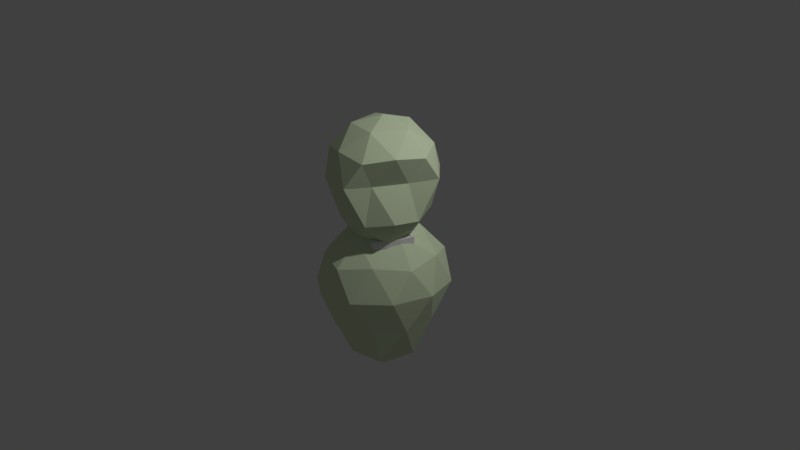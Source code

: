 # Source: SoulConcept.blend  (saved by Blender 2.79.0; exported with 4.5.12 LTS)
import bpy
from mathutils import Matrix  # noqa: F401  (used for matrix-valued properties, if any)

bpy.ops.wm.read_factory_settings(use_empty=True)
scene = bpy.context.scene
scene.name = 'Scene'

# ---- collections
col_collection_1 = bpy.data.collections.new('Collection 1'); scene.collection.children.link(col_collection_1)
col_collection_2 = bpy.data.collections.new('Collection 2'); scene.collection.children.link(col_collection_2)
col_collection_2.hide_render = True
col_collection_2.hide_viewport = True

# ---- materials (node trees are filled in below, after node groups)
mat_material_003 = bpy.data.materials.new('Material.003')
mat_material_003.alpha_threshold = 0.0
mat_material_003.use_transparent_shadow = False
mat_material_003.diffuse_color = (0.6913, 0.8, 0.5462, 1.0)
mat_material_003.roughness = 0.5
mat_material_001 = bpy.data.materials.new('Material.001')
mat_material_001.alpha_threshold = 0.0
mat_material_001.use_transparent_shadow = False
mat_material_001.roughness = 0.5
mat_material_001.line_color = (0.0, 0.0, 0.0, 1.0)

# ---- material node trees

# ---- world
world_world = bpy.data.worlds.new('World'); scene.world = world_world
world_world.color = (0.05088, 0.05088, 0.05088)
world_world.use_sun_shadow = False
world_world.sun_shadow_jitter_overblur = 0.0
world_world.cycles.sampling_method = 'MANUAL'

# ---- cameras
cam_camera = bpy.data.cameras.new('Camera')
cam_camera.clip_end = 100.0
cam_camera.lens = 35.0
cam_camera.sensor_width = 32.0
cam_camera.sensor_height = 18.0
cam_camera.ortho_scale = 7.314
cam_camera.dof.focus_distance = 0.0
cam_camera.dof.aperture_fstop = 128.0

# ---- lights
light_lamp = bpy.data.lights.new('Lamp', 'POINT')
light_lamp.transmission_factor = 0.0
light_lamp.cutoff_distance = 30.0
light_lamp.energy = 523.0
light_lamp.shadow_buffer_clip_start = 1.001
light_lamp.shadow_soft_size = 0.1
light_lamp.shadow_maximum_resolution = 0.006
light_lamp.use_absolute_resolution = True

# ---- meshes
me_icosphere = bpy.data.meshes.new('Icosphere')
me_icosphere.from_pydata([(-0.002533, 0.09955, 0.2145), (0.4151, -0.3319, 0.71), (-0.2838, -0.431, 0.71), (-0.594, 0.2032, 0.71), (-0.08677, 0.6941, 0.71), (0.5369, 0.3634, 0.71), (0.09086, -0.5291, 1.493), (-0.5829, -0.1719, 1.493), (-0.4513, 0.5793, 1.493), (0.3038, 0.6863, 1.493), (0.6388, 0.001235, 1.493), (-0.0001493, 0.1132, 1.894), (-0.1679, -0.2123, 0.3148), (0.2429, -0.1541, 0.3148), (0.07759, -0.4659, 0.6573), (0.56, 0.00102, 0.6573), (0.3145, 0.2546, 0.3148), (-0.3502, 0.1605, 0.3148), (-0.5156, -0.1514, 0.6573), (-0.05205, 0.449, 0.3148), (-0.3997, 0.5099, 0.6573), (0.265, 0.6041, 0.6573), (0.4567, -0.08193, 1.169), (0.718, 0.2149, 1.169), (-0.1253, -0.6013, 1.169), (0.1346, -0.3937, 1.169), (-0.7183, 0.01141, 1.169), (-0.5213, -0.3913, 1.169), (-0.3188, 0.7647, 1.169), (-0.6409, 0.4529, 1.169), (0.521, 0.6176, 1.169), (0.125, 0.8276, 1.169), (0.4289, -0.3302, 1.55), (-0.2892, -0.4319, 1.55), (-0.6079, 0.2196, 1.55), (-0.08671, 0.724, 1.55), (0.5541, 0.3843, 1.55), (0.05334, -0.2644, 1.786), (0.3754, 0.04737, 1.786), (-0.3427, -0.05438, 1.786), (-0.2653, 0.3871, 1.786), (0.1785, 0.45, 1.786), (0.005053, 0.1036, -1.663), (0.637, 0.2321, -0.8363), (0.1581, -0.4166, -0.8363), (-0.5323, -0.3464, -0.8363), (-0.4801, 0.3456, -0.8363), (0.2426, 0.7031, -0.8363), (0.5511, -0.1632, 0.03744), (-0.2744, -0.5715, 0.03744), (-0.7249, -0.03349, 0.03744), (-0.1779, 0.7074, 0.03744), (0.6107, 0.6273, 0.03744), (-0.003109, 0.1133, 0.5322), (0.1002, -0.2197, -1.417), (0.3978, 0.1834, -1.417), (0.4665, -0.1266, -0.8979), (0.5161, 0.5315, -0.8979), (0.1527, 0.4762, -1.417), (-0.3289, -0.1761, -1.417), (-0.2208, -0.4667, -0.8979), (-0.2965, 0.254, -1.417), (-0.596, -0.01867, -0.8979), (-0.1405, 0.5982, -0.8979), (0.782, 0.5017, -0.3629), (0.5171, 0.8179, -0.3629), (0.4254, -0.3984, -0.3629), (0.7469, 0.03709, -0.3629), (-0.5234, -0.5913, -0.3629), (-0.05982, -0.6384, -0.3629), (-0.7531, 0.1895, -0.3629), (-0.7882, -0.2751, -0.3629), (0.0536, 0.8651, -0.3629), (-0.4316, 0.625, -0.3629), (0.6834, 0.2529, 0.1077), (0.1632, -0.4517, 0.1077), (-0.5869, -0.3755, 0.1077), (-0.5302, 0.3762, 0.1077), (0.2549, 0.7646, 0.1077), (0.3226, -0.04919, 0.3985), (0.3577, 0.4154, 0.3985), (-0.1626, -0.2892, 0.3985), (-0.4274, 0.02702, 0.3985), (-0.1059, 0.4625, 0.3985)], [], [(0, 13, 12), (1, 13, 15), (0, 12, 17), (0, 17, 19), (0, 19, 16), (1, 15, 22), (2, 14, 24), (3, 18, 26), (4, 20, 28), (5, 21, 30), (1, 22, 25), (2, 24, 27), (3, 26, 29), (4, 28, 31), (5, 30, 23), (6, 32, 37), (7, 33, 39), (8, 34, 40), (9, 35, 41), (10, 36, 38), (38, 41, 11), (38, 36, 41), (36, 9, 41), (41, 40, 11), (41, 35, 40), (35, 8, 40), (40, 39, 11), (40, 34, 39), (34, 7, 39), (39, 37, 11), (39, 33, 37), (33, 6, 37), (37, 38, 11), (37, 32, 38), (32, 10, 38), (23, 36, 10), (23, 30, 36), (30, 9, 36), (31, 35, 9), (31, 28, 35), (28, 8, 35), (29, 34, 8), (29, 26, 34), (26, 7, 34), (27, 33, 7), (27, 24, 33), (24, 6, 33), (25, 32, 6), (25, 22, 32), (22, 10, 32), (30, 31, 9), (30, 21, 31), (21, 4, 31), (28, 29, 8), (28, 20, 29), (20, 3, 29), (26, 27, 7), (26, 18, 27), (18, 2, 27), (24, 25, 6), (24, 14, 25), (14, 1, 25), (22, 23, 10), (22, 15, 23), (15, 5, 23), (16, 21, 5), (16, 19, 21), (19, 4, 21), (19, 20, 4), (19, 17, 20), (17, 3, 20), (17, 18, 3), (17, 12, 18), (12, 2, 18), (15, 16, 5), (15, 13, 16), (13, 0, 16), (12, 14, 2), (12, 13, 14), (13, 1, 14), (42, 55, 54), (43, 55, 57), (42, 54, 59), (42, 59, 61), (42, 61, 58), (43, 57, 64), (44, 56, 66), (45, 60, 68), (46, 62, 70), (47, 63, 72), (43, 64, 67), (44, 66, 69), (45, 68, 71), (46, 70, 73), (47, 72, 65), (48, 74, 79), (49, 75, 81), (50, 76, 82), (51, 77, 83), (52, 78, 80), (80, 83, 53), (80, 78, 83), (78, 51, 83), (83, 82, 53), (83, 77, 82), (77, 50, 82), (82, 81, 53), (82, 76, 81), (76, 49, 81), (81, 79, 53), (81, 75, 79), (75, 48, 79), (79, 80, 53), (79, 74, 80), (74, 52, 80), (65, 78, 52), (65, 72, 78), (72, 51, 78), (73, 77, 51), (73, 70, 77), (70, 50, 77), (71, 76, 50), (71, 68, 76), (68, 49, 76), (69, 75, 49), (69, 66, 75), (66, 48, 75), (67, 74, 48), (67, 64, 74), (64, 52, 74), (72, 73, 51), (72, 63, 73), (63, 46, 73), (70, 71, 50), (70, 62, 71), (62, 45, 71), (68, 69, 49), (68, 60, 69), (60, 44, 69), (66, 67, 48), (66, 56, 67), (56, 43, 67), (64, 65, 52), (64, 57, 65), (57, 47, 65), (58, 63, 47), (58, 61, 63), (61, 46, 63), (61, 62, 46), (61, 59, 62), (59, 45, 62), (59, 60, 45), (59, 54, 60), (54, 44, 60), (57, 58, 47), (57, 55, 58), (55, 42, 58), (54, 56, 44), (54, 55, 56), (55, 43, 56)])
me_icosphere.materials.append(mat_material_003)
me_icosphere.use_remesh_preserve_volume = False
me_icosphere.use_remesh_preserve_attributes = False
me_icosphere.use_mirror_vertex_groups = False
me_icosphere.update()
me_cylinder_003 = bpy.data.meshes.new('Cylinder.003')
me_cylinder_003.from_pydata([(-1.171, 0.1501, 0.02311), (-0.6799, 0.1501, 0.02311), (-1.171, 0.07506, -0.1069), (-0.6799, 0.07507, -0.1069), (-1.171, -0.07507, -0.1069), (-0.6799, -0.07507, -0.1069), (-1.171, -0.1501, 0.02311), (-0.6799, -0.1501, 0.02311), (-1.171, -0.07507, 0.1531), (-0.6799, -0.07507, 0.1531), (-1.171, 0.07506, 0.1531), (-0.6799, 0.07506, 0.1531), (-1.824, 0.1501, 0.1401), (-1.333, 0.1501, 0.1401), (-1.824, 0.07506, 0.01003), (-1.333, 0.07507, 0.01003), (-1.824, -0.07507, 0.01003), (-1.333, -0.07507, 0.01003), (-1.824, -0.1501, 0.1401), (-1.333, -0.1501, 0.1401), (-1.824, -0.07507, 0.2701), (-1.333, -0.07507, 0.2701), (-1.824, 0.07506, 0.2701), (-1.333, 0.07506, 0.2701), (-2.448, 0.1501, 0.08158), (-1.956, 0.1501, 0.08158), (-2.448, 0.07506, -0.04844), (-1.956, 0.07507, -0.04844), (-2.448, -0.07507, -0.04844), (-1.956, -0.07507, -0.04844), (-2.448, -0.1501, 0.08158), (-1.956, -0.1501, 0.08158), (-2.448, -0.07507, 0.2116), (-1.956, -0.07507, 0.2116), (-2.448, 0.07506, 0.2116), (-1.956, 0.07506, 0.2116), (-1.077, 0.5249, 0.1792), (-1.077, 0.2108, 0.1792), (-1.165, 0.5249, 0.02532), (-1.165, 0.2108, 0.02532), (-1.343, 0.5249, 0.02532), (-1.343, 0.2108, 0.02532), (-1.432, 0.5249, 0.1792), (-1.432, 0.2108, 0.1792), (-1.343, 0.5249, 0.3332), (-1.343, 0.2108, 0.3332), (-1.165, 0.5249, 0.3332), (-1.165, 0.2108, 0.3332), (-1.077, 0.6904, 0.2249), (-1.165, 0.7403, 0.07929), (-1.343, 0.7403, 0.07929), (-1.432, 0.6904, 0.2249), (-1.343, 0.6406, 0.3705), (-1.165, 0.6406, 0.3705), (-1.077, 0.8137, 0.3804), (-1.165, 0.9442, 0.2988), (-1.343, 0.9442, 0.2988), (-1.432, 0.8137, 0.3804), (-1.343, 0.6833, 0.4621), (-1.165, 0.6833, 0.4621), (-1.09, 0.8875, 0.5691), (-1.172, 1.026, 0.5359), (-1.336, 1.026, 0.5359), (-1.418, 0.8875, 0.5691), (-1.336, 0.7494, 0.6022), (-1.172, 0.7494, 0.6022), (-1.1, 0.8868, 0.7334), (-1.177, 1.021, 0.7313), (-1.332, 1.021, 0.7313), (-1.409, 0.8868, 0.7334), (-1.332, 0.7527, 0.7355), (-1.177, 0.7527, 0.7355), (-1.121, 0.8326, 0.8815), (-1.188, 0.9383, 0.9277), (-1.321, 0.9383, 0.9277), (-1.388, 0.8326, 0.8815), (-1.321, 0.7269, 0.8353), (-1.188, 0.7269, 0.8353), (-1.142, 0.7357, 0.9989), (-1.198, 0.7962, 1.075), (-1.311, 0.7962, 1.075), (-1.367, 0.7357, 0.9989), (-1.311, 0.6752, 0.9225), (-1.198, 0.6752, 0.9225), (-1.158, 0.573, 1.047), (-1.206, 0.591, 1.128), (-1.302, 0.591, 1.128), (-1.351, 0.573, 1.047), (-1.302, 0.5551, 0.9654), (-1.206, 0.5551, 0.9654), (-1.176, 0.391, 1.054), (-1.215, 0.3908, 1.121), (-1.293, 0.3908, 1.121), (-1.333, 0.391, 1.054), (-1.293, 0.3912, 0.9859), (-1.215, 0.3912, 0.9859), (-1.212, 0.2864, 1.053), (-1.233, 0.2863, 1.09), (-1.275, 0.2863, 1.09), (-1.296, 0.2864, 1.053), (-1.275, 0.2865, 1.017), (-1.233, 0.2865, 1.017), (-1.432, -0.4691, 0.1792), (-1.432, -0.155, 0.1792), (-1.343, -0.4691, 0.02532), (-1.343, -0.155, 0.02532), (-1.165, -0.4691, 0.02532), (-1.165, -0.155, 0.02532), (-1.077, -0.4691, 0.1792), (-1.077, -0.155, 0.1792), (-1.165, -0.4691, 0.3332), (-1.165, -0.155, 0.3332), (-1.343, -0.4691, 0.3332), (-1.343, -0.155, 0.3332), (-1.432, -0.6346, 0.2249), (-1.343, -0.6845, 0.07929), (-1.165, -0.6845, 0.07929), (-1.077, -0.6346, 0.2249), (-1.165, -0.5847, 0.3705), (-1.343, -0.5847, 0.3705), (-1.432, -0.7579, 0.3804), (-1.343, -0.8884, 0.2988), (-1.165, -0.8884, 0.2988), (-1.077, -0.7579, 0.3804), (-1.165, -0.6274, 0.4621), (-1.343, -0.6274, 0.4621), (-1.418, -0.8317, 0.5691), (-1.336, -0.9698, 0.5359), (-1.172, -0.9698, 0.5359), (-1.09, -0.8317, 0.5691), (-1.172, -0.6936, 0.6022), (-1.336, -0.6936, 0.6022), (-1.409, -0.8309, 0.7334), (-1.332, -0.965, 0.7313), (-1.177, -0.965, 0.7313), (-1.1, -0.8309, 0.7334), (-1.177, -0.6969, 0.7355), (-1.332, -0.6969, 0.7355), (-1.388, -0.7767, 0.8815), (-1.321, -0.8825, 0.9277), (-1.188, -0.8825, 0.9277), (-1.121, -0.7767, 0.8815), (-1.188, -0.671, 0.8353), (-1.321, -0.671, 0.8353), (-1.367, -0.6798, 0.9989), (-1.311, -0.7403, 1.075), (-1.198, -0.7403, 1.075), (-1.142, -0.6798, 0.9989), (-1.198, -0.6194, 0.9225), (-1.311, -0.6194, 0.9225), (-1.351, -0.5172, 1.047), (-1.302, -0.5351, 1.128), (-1.206, -0.5351, 1.128), (-1.158, -0.5172, 1.047), (-1.206, -0.4993, 0.9654), (-1.302, -0.4993, 0.9654), (-1.333, -0.3352, 1.054), (-1.293, -0.335, 1.121), (-1.215, -0.335, 1.121), (-1.176, -0.3352, 1.054), (-1.215, -0.3354, 0.9859), (-1.293, -0.3354, 0.9859), (-1.296, -0.2306, 1.053), (-1.275, -0.2304, 1.09), (-1.233, -0.2304, 1.09), (-1.212, -0.2306, 1.053), (-1.233, -0.2307, 1.017), (-1.275, -0.2307, 1.017), (-0.6151, 0.4357, 0.1672), (-0.6151, 0.1678, 0.1672), (-0.6909, 0.4357, 0.03594), (-0.6909, 0.1678, 0.03594), (-0.8425, 0.4357, 0.03594), (-0.8425, 0.1678, 0.03594), (-0.9184, 0.4357, 0.1672), (-0.9184, 0.1678, 0.1672), (-0.8425, 0.4357, 0.2985), (-0.8426, 0.1678, 0.2985), (-0.6909, 0.4357, 0.2985), (-0.6909, 0.1678, 0.2985), (-0.6151, 0.5769, 0.2062), (-0.6909, 0.6194, 0.08197), (-0.8425, 0.6194, 0.08197), (-0.9184, 0.5769, 0.2062), (-0.8425, 0.5344, 0.3304), (-0.6909, 0.5344, 0.3304), (-0.6151, 0.6821, 0.3388), (-0.6909, 0.7934, 0.2692), (-0.8425, 0.7934, 0.2692), (-0.9184, 0.6821, 0.3388), (-0.8425, 0.5708, 0.4085), (-0.6909, 0.5708, 0.4085), (-0.6269, 0.745, 0.4997), (-0.6968, 0.8628, 0.4715), (-0.8367, 0.8628, 0.4715), (-0.9066, 0.745, 0.4997), (-0.8367, 0.6272, 0.528), (-0.6968, 0.6272, 0.528), (-0.6347, 0.7444, 0.6399), (-0.7007, 0.8587, 0.6382), (-0.8328, 0.8587, 0.6382), (-0.8988, 0.7444, 0.6399), (-0.8328, 0.63, 0.6417), (-0.7007, 0.63, 0.6417), (-0.6531, 0.6982, 0.7662), (-0.7099, 0.7883, 0.8056), (-0.8236, 0.7883, 0.8056), (-0.8804, 0.6982, 0.7662), (-0.8236, 0.608, 0.7268), (-0.7099, 0.608, 0.7268), (-0.6707, 0.6155, 0.8664), (-0.7187, 0.6671, 0.9316), (-0.8147, 0.6671, 0.9316), (-0.8627, 0.6155, 0.8664), (-0.8147, 0.5639, 0.8012), (-0.7187, 0.5639, 0.8012), (-0.6847, 0.4768, 0.9072), (-0.7257, 0.4921, 0.9766), (-0.8078, 0.4921, 0.9766), (-0.8488, 0.4768, 0.9072), (-0.8078, 0.4615, 0.8378), (-0.7257, 0.4615, 0.8378), (-0.7, 0.3215, 0.9131), (-0.7334, 0.3213, 0.9709), (-0.8001, 0.3213, 0.9709), (-0.8335, 0.3215, 0.9131), (-0.8001, 0.3217, 0.8553), (-0.7334, 0.3217, 0.8553), (-0.731, 0.2323, 0.9128), (-0.7489, 0.2322, 0.9437), (-0.7846, 0.2322, 0.9437), (-0.8025, 0.2323, 0.9128), (-0.7846, 0.2324, 0.8819), (-0.7489, 0.2324, 0.8819), (-0.9184, -0.4274, 0.1672), (-0.9184, -0.1596, 0.1672), (-0.8425, -0.4274, 0.03594), (-0.8426, -0.1596, 0.03594), (-0.6909, -0.4274, 0.03594), (-0.6909, -0.1596, 0.03594), (-0.6151, -0.4274, 0.1672), (-0.6151, -0.1596, 0.1672), (-0.6909, -0.4274, 0.2985), (-0.6909, -0.1596, 0.2985), (-0.8425, -0.4274, 0.2985), (-0.8425, -0.1596, 0.2985), (-0.9184, -0.5686, 0.2062), (-0.8425, -0.6112, 0.08197), (-0.6909, -0.6112, 0.08197), (-0.6151, -0.5686, 0.2062), (-0.6909, -0.5261, 0.3304), (-0.8425, -0.5261, 0.3304), (-0.9184, -0.6738, 0.3388), (-0.8425, -0.7851, 0.2692), (-0.6909, -0.7851, 0.2692), (-0.6151, -0.6738, 0.3388), (-0.6909, -0.5625, 0.4085), (-0.8425, -0.5625, 0.4085), (-0.9066, -0.7368, 0.4997), (-0.8367, -0.8546, 0.4715), (-0.6968, -0.8546, 0.4715), (-0.6269, -0.7368, 0.4997), (-0.6968, -0.6189, 0.528), (-0.8367, -0.6189, 0.528), (-0.8988, -0.7361, 0.6399), (-0.8328, -0.8504, 0.6382), (-0.7007, -0.8504, 0.6382), (-0.6347, -0.7361, 0.6399), (-0.7007, -0.6218, 0.6417), (-0.8328, -0.6218, 0.6417), (-0.8804, -0.6899, 0.7662), (-0.8236, -0.7801, 0.8056), (-0.7099, -0.7801, 0.8056), (-0.6531, -0.6899, 0.7662), (-0.7099, -0.5997, 0.7268), (-0.8236, -0.5997, 0.7268), (-0.8627, -0.6072, 0.8664), (-0.8147, -0.6588, 0.9316), (-0.7187, -0.6588, 0.9316), (-0.6707, -0.6072, 0.8664), (-0.7187, -0.5556, 0.8012), (-0.8147, -0.5556, 0.8012), (-0.8488, -0.4685, 0.9072), (-0.8078, -0.4838, 0.9766), (-0.7257, -0.4838, 0.9766), (-0.6847, -0.4685, 0.9072), (-0.7257, -0.4532, 0.8378), (-0.8078, -0.4532, 0.8378), (-0.8335, -0.3132, 0.9131), (-0.8001, -0.3131, 0.9709), (-0.7334, -0.3131, 0.9709), (-0.7, -0.3132, 0.9131), (-0.7334, -0.3134, 0.8553), (-0.8001, -0.3134, 0.8553), (-0.8025, -0.224, 0.9128), (-0.7846, -0.2239, 0.9437), (-0.7489, -0.2239, 0.9437), (-0.731, -0.224, 0.9128), (-0.7489, -0.2241, 0.8819), (-0.7846, -0.2241, 0.8819), (-1.626, 0.4357, 0.1514), (-1.626, 0.1678, 0.1514), (-1.702, 0.4357, 0.02009), (-1.702, 0.1678, 0.02009), (-1.853, 0.4357, 0.02009), (-1.853, 0.1678, 0.02009), (-1.929, 0.4357, 0.1514), (-1.929, 0.1678, 0.1514), (-1.853, 0.4357, 0.2827), (-1.853, 0.1678, 0.2827), (-1.702, 0.4357, 0.2827), (-1.702, 0.1678, 0.2827), (-1.626, 0.5769, 0.1903), (-1.702, 0.6194, 0.06612), (-1.853, 0.6194, 0.06612), (-1.929, 0.5769, 0.1903), (-1.853, 0.5344, 0.3145), (-1.702, 0.5344, 0.3145), (-1.626, 0.6821, 0.323), (-1.702, 0.7934, 0.2533), (-1.853, 0.7934, 0.2533), (-1.929, 0.6821, 0.323), (-1.853, 0.5708, 0.3927), (-1.702, 0.5708, 0.3927), (-1.638, 0.745, 0.4839), (-1.708, 0.8628, 0.4556), (-1.847, 0.8628, 0.4556), (-1.917, 0.745, 0.4839), (-1.847, 0.6272, 0.5121), (-1.708, 0.6272, 0.5121), (-1.646, 0.7444, 0.624), (-1.712, 0.8587, 0.6223), (-1.844, 0.8587, 0.6223), (-1.91, 0.7444, 0.624), (-1.844, 0.63, 0.6258), (-1.712, 0.63, 0.6258), (-1.664, 0.6982, 0.7504), (-1.721, 0.7883, 0.7898), (-1.834, 0.7883, 0.7898), (-1.891, 0.6982, 0.7504), (-1.834, 0.608, 0.711), (-1.721, 0.608, 0.711), (-1.682, 0.6155, 0.8505), (-1.73, 0.6671, 0.9157), (-1.826, 0.6671, 0.9157), (-1.874, 0.6155, 0.8505), (-1.826, 0.5639, 0.7853), (-1.73, 0.5639, 0.7853), (-1.695, 0.4768, 0.8913), (-1.737, 0.4921, 0.9607), (-1.819, 0.4921, 0.9607), (-1.86, 0.4768, 0.8913), (-1.819, 0.4615, 0.8219), (-1.737, 0.4615, 0.8219), (-1.711, 0.3215, 0.8972), (-1.744, 0.3213, 0.955), (-1.811, 0.3213, 0.955), (-1.844, 0.3215, 0.8972), (-1.811, 0.3217, 0.8395), (-1.744, 0.3217, 0.8395), (-1.742, 0.2323, 0.8969), (-1.76, 0.2322, 0.9279), (-1.795, 0.2322, 0.9279), (-1.813, 0.2323, 0.8969), (-1.795, 0.2324, 0.866), (-1.76, 0.2324, 0.866), (-1.929, -0.4274, 0.1514), (-1.929, -0.1596, 0.1514), (-1.853, -0.4274, 0.02009), (-1.853, -0.1596, 0.02009), (-1.702, -0.4274, 0.02009), (-1.702, -0.1596, 0.02009), (-1.626, -0.4274, 0.1514), (-1.626, -0.1596, 0.1514), (-1.702, -0.4274, 0.2827), (-1.702, -0.1596, 0.2827), (-1.853, -0.4274, 0.2827), (-1.853, -0.1596, 0.2827), (-1.929, -0.5686, 0.1903), (-1.853, -0.6112, 0.06612), (-1.702, -0.6112, 0.06612), (-1.626, -0.5686, 0.1903), (-1.702, -0.5261, 0.3145), (-1.853, -0.5261, 0.3145), (-1.929, -0.6738, 0.323), (-1.853, -0.7851, 0.2533), (-1.702, -0.7851, 0.2533), (-1.626, -0.6738, 0.323), (-1.702, -0.5625, 0.3927), (-1.853, -0.5625, 0.3927), (-1.917, -0.7368, 0.4839), (-1.847, -0.8546, 0.4556), (-1.708, -0.8546, 0.4556), (-1.638, -0.7368, 0.4839), (-1.708, -0.6189, 0.5121), (-1.847, -0.6189, 0.5121), (-1.91, -0.7361, 0.624), (-1.844, -0.8504, 0.6223), (-1.712, -0.8504, 0.6223), (-1.646, -0.7361, 0.624), (-1.712, -0.6218, 0.6258), (-1.844, -0.6218, 0.6258), (-1.891, -0.6899, 0.7504), (-1.834, -0.7801, 0.7898), (-1.721, -0.7801, 0.7898), (-1.664, -0.6899, 0.7504), (-1.721, -0.5997, 0.711), (-1.834, -0.5997, 0.711), (-1.874, -0.6072, 0.8505), (-1.826, -0.6588, 0.9157), (-1.73, -0.6588, 0.9157), (-1.682, -0.6072, 0.8505), (-1.73, -0.5556, 0.7853), (-1.826, -0.5556, 0.7853), (-1.86, -0.4685, 0.8913), (-1.819, -0.4838, 0.9607), (-1.737, -0.4838, 0.9607), (-1.695, -0.4685, 0.8913), (-1.737, -0.4532, 0.8219), (-1.819, -0.4532, 0.8219), (-1.844, -0.3132, 0.8972), (-1.811, -0.3131, 0.955), (-1.744, -0.3131, 0.955), (-1.711, -0.3132, 0.8972), (-1.744, -0.3134, 0.8395), (-1.811, -0.3134, 0.8395), (-1.813, -0.224, 0.8969), (-1.795, -0.2239, 0.9279), (-1.76, -0.2239, 0.9279), (-1.742, -0.224, 0.8969), (-1.76, -0.2241, 0.866), (-1.795, -0.2241, 0.866), (-2.097, 0.359, 0.12), (-2.097, 0.1453, 0.12), (-2.157, 0.359, 0.01523), (-2.157, 0.1453, 0.01523), (-2.278, 0.359, 0.01523), (-2.278, 0.1453, 0.01523), (-2.338, 0.359, 0.12), (-2.338, 0.1453, 0.12), (-2.278, 0.359, 0.2247), (-2.278, 0.1453, 0.2247), (-2.157, 0.359, 0.2247), (-2.157, 0.1453, 0.2247), (-2.097, 0.4716, 0.1511), (-2.157, 0.5056, 0.05195), (-2.278, 0.5056, 0.05195), (-2.338, 0.4716, 0.1511), (-2.278, 0.4377, 0.2501), (-2.157, 0.4377, 0.2501), (-2.097, 0.5555, 0.2569), (-2.157, 0.6443, 0.2013), (-2.278, 0.6443, 0.2013), (-2.338, 0.5555, 0.2569), (-2.278, 0.4668, 0.3125), (-2.157, 0.4668, 0.3125), (-2.106, 0.6058, 0.3852), (-2.162, 0.6998, 0.3627), (-2.273, 0.6998, 0.3627), (-2.329, 0.6058, 0.3852), (-2.273, 0.5118, 0.4078), (-2.162, 0.5118, 0.4078), (-2.112, 0.6053, 0.4971), (-2.165, 0.6965, 0.4957), (-2.27, 0.6965, 0.4957), (-2.323, 0.6053, 0.4971), (-2.27, 0.514, 0.4985), (-2.165, 0.514, 0.4985), (-2.127, 0.5684, 0.5979), (-2.172, 0.6403, 0.6293), (-2.263, 0.6403, 0.6293), (-2.308, 0.5684, 0.5979), (-2.263, 0.4964, 0.5664), (-2.172, 0.4964, 0.5664), (-2.141, 0.5024, 0.6778), (-2.179, 0.5436, 0.7298), (-2.256, 0.5436, 0.7298), (-2.294, 0.5024, 0.6778), (-2.256, 0.4613, 0.6257), (-2.179, 0.4613, 0.6257), (-2.152, 0.3918, 0.7103), (-2.185, 0.404, 0.7657), (-2.25, 0.404, 0.7657), (-2.283, 0.3918, 0.7103), (-2.25, 0.3796, 0.6549), (-2.185, 0.3796, 0.6549), (-2.164, 0.2679, 0.715), (-2.191, 0.2677, 0.7611), (-2.244, 0.2677, 0.7611), (-2.271, 0.2679, 0.715), (-2.244, 0.268, 0.6689), (-2.191, 0.268, 0.6689), (-2.189, 0.1967, 0.7148), (-2.203, 0.1966, 0.7395), (-2.232, 0.1966, 0.7395), (-2.246, 0.1967, 0.7148), (-2.232, 0.1968, 0.6901), (-2.203, 0.1968, 0.6901), (-2.338, -0.3507, 0.12), (-2.338, -0.137, 0.12), (-2.278, -0.3507, 0.01523), (-2.278, -0.137, 0.01523), (-2.157, -0.3507, 0.01523), (-2.157, -0.137, 0.01523), (-2.097, -0.3507, 0.12), (-2.097, -0.137, 0.12), (-2.157, -0.3507, 0.2247), (-2.157, -0.137, 0.2247), (-2.278, -0.3507, 0.2247), (-2.278, -0.137, 0.2247), (-2.338, -0.4634, 0.1511), (-2.278, -0.4973, 0.05195), (-2.157, -0.4973, 0.05195), (-2.097, -0.4634, 0.1511), (-2.157, -0.4294, 0.2501), (-2.278, -0.4294, 0.2501), (-2.338, -0.5473, 0.2569), (-2.278, -0.636, 0.2013), (-2.157, -0.636, 0.2013), (-2.097, -0.5473, 0.2569), (-2.157, -0.4585, 0.3125), (-2.278, -0.4585, 0.3125), (-2.329, -0.5975, 0.3852), (-2.273, -0.6915, 0.3627), (-2.162, -0.6915, 0.3627), (-2.106, -0.5975, 0.3852), (-2.162, -0.5035, 0.4078), (-2.273, -0.5035, 0.4078), (-2.323, -0.597, 0.4971), (-2.27, -0.6882, 0.4957), (-2.165, -0.6882, 0.4957), (-2.112, -0.597, 0.4971), (-2.165, -0.5058, 0.4985), (-2.27, -0.5058, 0.4985), (-2.308, -0.5601, 0.5979), (-2.263, -0.632, 0.6293), (-2.172, -0.632, 0.6293), (-2.127, -0.5601, 0.5979), (-2.172, -0.4881, 0.5664), (-2.263, -0.4881, 0.5664), (-2.294, -0.4942, 0.6778), (-2.256, -0.5353, 0.7298), (-2.179, -0.5353, 0.7298), (-2.141, -0.4942, 0.6778), (-2.179, -0.453, 0.6257), (-2.256, -0.453, 0.6257), (-2.283, -0.3835, 0.7103), (-2.25, -0.3957, 0.7657), (-2.185, -0.3957, 0.7657), (-2.152, -0.3835, 0.7103), (-2.185, -0.3713, 0.6549), (-2.25, -0.3713, 0.6549), (-2.271, -0.2596, 0.715), (-2.244, -0.2595, 0.7611), (-2.191, -0.2595, 0.7611), (-2.164, -0.2596, 0.715), (-2.191, -0.2598, 0.6689), (-2.244, -0.2598, 0.6689), (-2.246, -0.1884, 0.7148), (-2.232, -0.1883, 0.7395), (-2.203, -0.1883, 0.7395), (-2.189, -0.1884, 0.7148), (-2.203, -0.1885, 0.6901), (-2.232, -0.1885, 0.6901)], [], [(0, 1, 3, 2), (2, 3, 5, 4), (4, 5, 7, 6), (6, 7, 9, 8), (3, 1, 11, 9, 7, 5), (8, 9, 11, 10), (10, 11, 1, 0), (0, 2, 4, 6, 8, 10), (12, 13, 15, 14), (14, 15, 17, 16), (16, 17, 19, 18), (18, 19, 21, 20), (15, 13, 23, 21, 19, 17), (20, 21, 23, 22), (22, 23, 13, 12), (12, 14, 16, 18, 20, 22), (24, 25, 27, 26), (26, 27, 29, 28), (28, 29, 31, 30), (30, 31, 33, 32), (27, 25, 35, 33, 31, 29), (32, 33, 35, 34), (34, 35, 25, 24), (24, 26, 28, 30, 32, 34), (36, 37, 39, 38), (38, 39, 41, 40), (40, 41, 43, 42), (42, 43, 45, 44), (39, 37, 47, 45, 43, 41), (44, 45, 47, 46), (46, 47, 37, 36), (42, 44, 52, 51), (53, 48, 54, 59), (38, 40, 50, 49), (44, 46, 53, 52), (36, 38, 49, 48), (40, 42, 51, 50), (46, 36, 48, 53), (58, 59, 65, 64), (51, 52, 58, 57), (49, 50, 56, 55), (52, 53, 59, 58), (50, 51, 57, 56), (48, 49, 55, 54), (65, 60, 66, 71), (56, 57, 63, 62), (54, 55, 61, 60), (59, 54, 60, 65), (57, 58, 64, 63), (55, 56, 62, 61), (70, 71, 77, 76), (63, 64, 70, 69), (61, 62, 68, 67), (64, 65, 71, 70), (62, 63, 69, 68), (60, 61, 67, 66), (75, 76, 82, 81), (68, 69, 75, 74), (66, 67, 73, 72), (71, 66, 72, 77), (69, 70, 76, 75), (67, 68, 74, 73), (80, 81, 87, 86), (73, 74, 80, 79), (76, 77, 83, 82), (74, 75, 81, 80), (72, 73, 79, 78), (77, 72, 78, 83), (85, 86, 92, 91), (78, 79, 85, 84), (83, 78, 84, 89), (81, 82, 88, 87), (79, 80, 86, 85), (82, 83, 89, 88), (90, 91, 97, 96), (88, 89, 95, 94), (86, 87, 93, 92), (84, 85, 91, 90), (89, 84, 90, 95), (87, 88, 94, 93), (96, 97, 98, 99, 100, 101), (95, 90, 96, 101), (93, 94, 100, 99), (91, 92, 98, 97), (94, 95, 101, 100), (92, 93, 99, 98), (102, 103, 105, 104), (104, 105, 107, 106), (106, 107, 109, 108), (108, 109, 111, 110), (105, 103, 113, 111, 109, 107), (110, 111, 113, 112), (112, 113, 103, 102), (108, 110, 118, 117), (119, 114, 120, 125), (104, 106, 116, 115), (110, 112, 119, 118), (102, 104, 115, 114), (106, 108, 117, 116), (112, 102, 114, 119), (124, 125, 131, 130), (117, 118, 124, 123), (115, 116, 122, 121), (118, 119, 125, 124), (116, 117, 123, 122), (114, 115, 121, 120), (131, 126, 132, 137), (122, 123, 129, 128), (120, 121, 127, 126), (125, 120, 126, 131), (123, 124, 130, 129), (121, 122, 128, 127), (136, 137, 143, 142), (129, 130, 136, 135), (127, 128, 134, 133), (130, 131, 137, 136), (128, 129, 135, 134), (126, 127, 133, 132), (141, 142, 148, 147), (134, 135, 141, 140), (132, 133, 139, 138), (137, 132, 138, 143), (135, 136, 142, 141), (133, 134, 140, 139), (146, 147, 153, 152), (139, 140, 146, 145), (142, 143, 149, 148), (140, 141, 147, 146), (138, 139, 145, 144), (143, 138, 144, 149), (151, 152, 158, 157), (144, 145, 151, 150), (149, 144, 150, 155), (147, 148, 154, 153), (145, 146, 152, 151), (148, 149, 155, 154), (156, 157, 163, 162), (154, 155, 161, 160), (152, 153, 159, 158), (150, 151, 157, 156), (155, 150, 156, 161), (153, 154, 160, 159), (162, 163, 164, 165, 166, 167), (161, 156, 162, 167), (159, 160, 166, 165), (157, 158, 164, 163), (160, 161, 167, 166), (158, 159, 165, 164), (168, 169, 171, 170), (170, 171, 173, 172), (172, 173, 175, 174), (174, 175, 177, 176), (171, 169, 179, 177, 175, 173), (176, 177, 179, 178), (178, 179, 169, 168), (174, 176, 184, 183), (185, 180, 186, 191), (170, 172, 182, 181), (176, 178, 185, 184), (168, 170, 181, 180), (172, 174, 183, 182), (178, 168, 180, 185), (190, 191, 197, 196), (183, 184, 190, 189), (181, 182, 188, 187), (184, 185, 191, 190), (182, 183, 189, 188), (180, 181, 187, 186), (197, 192, 198, 203), (188, 189, 195, 194), (186, 187, 193, 192), (191, 186, 192, 197), (189, 190, 196, 195), (187, 188, 194, 193), (202, 203, 209, 208), (195, 196, 202, 201), (193, 194, 200, 199), (196, 197, 203, 202), (194, 195, 201, 200), (192, 193, 199, 198), (207, 208, 214, 213), (200, 201, 207, 206), (198, 199, 205, 204), (203, 198, 204, 209), (201, 202, 208, 207), (199, 200, 206, 205), (212, 213, 219, 218), (205, 206, 212, 211), (208, 209, 215, 214), (206, 207, 213, 212), (204, 205, 211, 210), (209, 204, 210, 215), (217, 218, 224, 223), (210, 211, 217, 216), (215, 210, 216, 221), (213, 214, 220, 219), (211, 212, 218, 217), (214, 215, 221, 220), (222, 223, 229, 228), (220, 221, 227, 226), (218, 219, 225, 224), (216, 217, 223, 222), (221, 216, 222, 227), (219, 220, 226, 225), (228, 229, 230, 231, 232, 233), (227, 222, 228, 233), (225, 226, 232, 231), (223, 224, 230, 229), (226, 227, 233, 232), (224, 225, 231, 230), (234, 235, 237, 236), (236, 237, 239, 238), (238, 239, 241, 240), (240, 241, 243, 242), (237, 235, 245, 243, 241, 239), (242, 243, 245, 244), (244, 245, 235, 234), (240, 242, 250, 249), (251, 246, 252, 257), (236, 238, 248, 247), (242, 244, 251, 250), (234, 236, 247, 246), (238, 240, 249, 248), (244, 234, 246, 251), (256, 257, 263, 262), (249, 250, 256, 255), (247, 248, 254, 253), (250, 251, 257, 256), (248, 249, 255, 254), (246, 247, 253, 252), (263, 258, 264, 269), (254, 255, 261, 260), (252, 253, 259, 258), (257, 252, 258, 263), (255, 256, 262, 261), (253, 254, 260, 259), (268, 269, 275, 274), (261, 262, 268, 267), (259, 260, 266, 265), (262, 263, 269, 268), (260, 261, 267, 266), (258, 259, 265, 264), (273, 274, 280, 279), (266, 267, 273, 272), (264, 265, 271, 270), (269, 264, 270, 275), (267, 268, 274, 273), (265, 266, 272, 271), (278, 279, 285, 284), (271, 272, 278, 277), (274, 275, 281, 280), (272, 273, 279, 278), (270, 271, 277, 276), (275, 270, 276, 281), (283, 284, 290, 289), (276, 277, 283, 282), (281, 276, 282, 287), (279, 280, 286, 285), (277, 278, 284, 283), (280, 281, 287, 286), (288, 289, 295, 294), (286, 287, 293, 292), (284, 285, 291, 290), (282, 283, 289, 288), (287, 282, 288, 293), (285, 286, 292, 291), (294, 295, 296, 297, 298, 299), (293, 288, 294, 299), (291, 292, 298, 297), (289, 290, 296, 295), (292, 293, 299, 298), (290, 291, 297, 296), (300, 301, 303, 302), (302, 303, 305, 304), (304, 305, 307, 306), (306, 307, 309, 308), (303, 301, 311, 309, 307, 305), (308, 309, 311, 310), (310, 311, 301, 300), (306, 308, 316, 315), (317, 312, 318, 323), (302, 304, 314, 313), (308, 310, 317, 316), (300, 302, 313, 312), (304, 306, 315, 314), (310, 300, 312, 317), (322, 323, 329, 328), (315, 316, 322, 321), (313, 314, 320, 319), (316, 317, 323, 322), (314, 315, 321, 320), (312, 313, 319, 318), (329, 324, 330, 335), (320, 321, 327, 326), (318, 319, 325, 324), (323, 318, 324, 329), (321, 322, 328, 327), (319, 320, 326, 325), (334, 335, 341, 340), (327, 328, 334, 333), (325, 326, 332, 331), (328, 329, 335, 334), (326, 327, 333, 332), (324, 325, 331, 330), (339, 340, 346, 345), (332, 333, 339, 338), (330, 331, 337, 336), (335, 330, 336, 341), (333, 334, 340, 339), (331, 332, 338, 337), (344, 345, 351, 350), (337, 338, 344, 343), (340, 341, 347, 346), (338, 339, 345, 344), (336, 337, 343, 342), (341, 336, 342, 347), (349, 350, 356, 355), (342, 343, 349, 348), (347, 342, 348, 353), (345, 346, 352, 351), (343, 344, 350, 349), (346, 347, 353, 352), (354, 355, 361, 360), (352, 353, 359, 358), (350, 351, 357, 356), (348, 349, 355, 354), (353, 348, 354, 359), (351, 352, 358, 357), (360, 361, 362, 363, 364, 365), (359, 354, 360, 365), (357, 358, 364, 363), (355, 356, 362, 361), (358, 359, 365, 364), (356, 357, 363, 362), (366, 367, 369, 368), (368, 369, 371, 370), (370, 371, 373, 372), (372, 373, 375, 374), (369, 367, 377, 375, 373, 371), (374, 375, 377, 376), (376, 377, 367, 366), (372, 374, 382, 381), (383, 378, 384, 389), (368, 370, 380, 379), (374, 376, 383, 382), (366, 368, 379, 378), (370, 372, 381, 380), (376, 366, 378, 383), (388, 389, 395, 394), (381, 382, 388, 387), (379, 380, 386, 385), (382, 383, 389, 388), (380, 381, 387, 386), (378, 379, 385, 384), (395, 390, 396, 401), (386, 387, 393, 392), (384, 385, 391, 390), (389, 384, 390, 395), (387, 388, 394, 393), (385, 386, 392, 391), (400, 401, 407, 406), (393, 394, 400, 399), (391, 392, 398, 397), (394, 395, 401, 400), (392, 393, 399, 398), (390, 391, 397, 396), (405, 406, 412, 411), (398, 399, 405, 404), (396, 397, 403, 402), (401, 396, 402, 407), (399, 400, 406, 405), (397, 398, 404, 403), (410, 411, 417, 416), (403, 404, 410, 409), (406, 407, 413, 412), (404, 405, 411, 410), (402, 403, 409, 408), (407, 402, 408, 413), (415, 416, 422, 421), (408, 409, 415, 414), (413, 408, 414, 419), (411, 412, 418, 417), (409, 410, 416, 415), (412, 413, 419, 418), (420, 421, 427, 426), (418, 419, 425, 424), (416, 417, 423, 422), (414, 415, 421, 420), (419, 414, 420, 425), (417, 418, 424, 423), (426, 427, 428, 429, 430, 431), (425, 420, 426, 431), (423, 424, 430, 429), (421, 422, 428, 427), (424, 425, 431, 430), (422, 423, 429, 428), (432, 433, 435, 434), (434, 435, 437, 436), (436, 437, 439, 438), (438, 439, 441, 440), (435, 433, 443, 441, 439, 437), (440, 441, 443, 442), (442, 443, 433, 432), (438, 440, 448, 447), (449, 444, 450, 455), (434, 436, 446, 445), (440, 442, 449, 448), (432, 434, 445, 444), (436, 438, 447, 446), (442, 432, 444, 449), (454, 455, 461, 460), (447, 448, 454, 453), (445, 446, 452, 451), (448, 449, 455, 454), (446, 447, 453, 452), (444, 445, 451, 450), (461, 456, 462, 467), (452, 453, 459, 458), (450, 451, 457, 456), (455, 450, 456, 461), (453, 454, 460, 459), (451, 452, 458, 457), (466, 467, 473, 472), (459, 460, 466, 465), (457, 458, 464, 463), (460, 461, 467, 466), (458, 459, 465, 464), (456, 457, 463, 462), (471, 472, 478, 477), (464, 465, 471, 470), (462, 463, 469, 468), (467, 462, 468, 473), (465, 466, 472, 471), (463, 464, 470, 469), (476, 477, 483, 482), (469, 470, 476, 475), (472, 473, 479, 478), (470, 471, 477, 476), (468, 469, 475, 474), (473, 468, 474, 479), (481, 482, 488, 487), (474, 475, 481, 480), (479, 474, 480, 485), (477, 478, 484, 483), (475, 476, 482, 481), (478, 479, 485, 484), (486, 487, 493, 492), (484, 485, 491, 490), (482, 483, 489, 488), (480, 481, 487, 486), (485, 480, 486, 491), (483, 484, 490, 489), (492, 493, 494, 495, 496, 497), (491, 486, 492, 497), (489, 490, 496, 495), (487, 488, 494, 493), (490, 491, 497, 496), (488, 489, 495, 494), (498, 499, 501, 500), (500, 501, 503, 502), (502, 503, 505, 504), (504, 505, 507, 506), (501, 499, 509, 507, 505, 503), (506, 507, 509, 508), (508, 509, 499, 498), (504, 506, 514, 513), (515, 510, 516, 521), (500, 502, 512, 511), (506, 508, 515, 514), (498, 500, 511, 510), (502, 504, 513, 512), (508, 498, 510, 515), (520, 521, 527, 526), (513, 514, 520, 519), (511, 512, 518, 517), (514, 515, 521, 520), (512, 513, 519, 518), (510, 511, 517, 516), (527, 522, 528, 533), (518, 519, 525, 524), (516, 517, 523, 522), (521, 516, 522, 527), (519, 520, 526, 525), (517, 518, 524, 523), (532, 533, 539, 538), (525, 526, 532, 531), (523, 524, 530, 529), (526, 527, 533, 532), (524, 525, 531, 530), (522, 523, 529, 528), (537, 538, 544, 543), (530, 531, 537, 536), (528, 529, 535, 534), (533, 528, 534, 539), (531, 532, 538, 537), (529, 530, 536, 535), (542, 543, 549, 548), (535, 536, 542, 541), (538, 539, 545, 544), (536, 537, 543, 542), (534, 535, 541, 540), (539, 534, 540, 545), (547, 548, 554, 553), (540, 541, 547, 546), (545, 540, 546, 551), (543, 544, 550, 549), (541, 542, 548, 547), (544, 545, 551, 550), (552, 553, 559, 558), (550, 551, 557, 556), (548, 549, 555, 554), (546, 547, 553, 552), (551, 546, 552, 557), (549, 550, 556, 555), (558, 559, 560, 561, 562, 563), (557, 552, 558, 563), (555, 556, 562, 561), (553, 554, 560, 559), (556, 557, 563, 562), (554, 555, 561, 560)])
me_cylinder_003.materials.append(mat_material_001)
me_cylinder_003.use_remesh_preserve_volume = False
me_cylinder_003.use_remesh_preserve_attributes = False
me_cylinder_003.use_mirror_vertex_groups = False
me_cylinder_003.update()
me_cylinder_000 = bpy.data.meshes.new('Cylinder.000')
me_cylinder_000.from_pydata([(-0.2456, 0.1501, 1.997e-09), (0.2456, 0.1501, 1.997e-09), (-0.2456, 0.07506, -0.13), (0.2456, 0.07507, -0.13), (-0.2456, -0.07507, -0.13), (0.2456, -0.07507, -0.13), (-0.2456, -0.1501, -1.59e-08), (0.2456, -0.1501, -3.38e-08), (-0.2456, -0.07507, 0.13), (0.2456, -0.07507, 0.13), (-0.2456, 0.07506, 0.13), (0.2456, 0.07506, 0.13), (0.4215, -0.5676, -0.05896), (0.4215, -0.5677, 1.014), (0.4215, 0.568, 1.014), (0.4215, 0.5679, -0.05896), (1.715, -0.441, -0.03616), (1.673, -0.4611, 0.8415), (1.674, 0.4665, 0.8415), (1.717, 0.4268, -0.03617), (0.4208, -0.6368, 0.1262), (0.4205, -0.6359, 0.3184), (0.4204, -0.6359, 0.5728), (0.4216, -0.639, 0.8293), (0.4216, -0.3834, -0.1305), (0.4216, -0.1277, -0.1305), (0.4216, 0.128, -0.1305), (0.4216, 0.3837, -0.1305), (0.694, -0.6075, -0.2161), (0.9378, -0.5865, -0.2445), (1.195, -0.5584, -0.2146), (1.509, -0.5268, -0.1792), (0.4213, -0.3952, 1.058), (0.4213, -0.1316, 1.102), (0.4213, 0.132, 1.102), (0.4213, 0.3956, 1.058), (0.6858, -0.6601, 1.028), (0.9602, -0.6519, 1.05), (1.25, -0.6173, 1.013), (1.528, -0.5346, 0.9264), (0.4216, 0.6393, 0.8293), (0.4204, 0.6362, 0.5728), (0.4205, 0.6362, 0.3184), (0.4208, 0.6371, 0.1262), (0.6858, 0.6604, 1.028), (0.9602, 0.6509, 1.05), (1.25, 0.6109, 1.013), (1.528, 0.5224, 0.9265), (0.6938, 0.6075, -0.2159), (0.9337, 0.5887, -0.248), (1.195, 0.5525, -0.2147), (1.509, 0.5149, -0.1793), (1.757, -0.519, 0.09064), (1.756, -0.563, 0.2866), (1.756, -0.563, 0.5088), (1.757, -0.519, 0.7048), (1.764, -0.3037, -0.09816), (1.768, -0.1091, -0.1284), (1.768, 0.1016, -0.1282), (1.765, 0.2915, -0.0981), (1.764, -0.3037, 0.8941), (1.768, -0.1091, 0.9253), (1.768, 0.1016, 0.925), (1.765, 0.2915, 0.894), (1.759, 0.5045, 0.7048), (1.759, 0.5483, 0.5088), (1.759, 0.5483, 0.2866), (1.759, 0.5045, 0.09064), (1.505, -0.3254, -0.1922), (1.495, -0.1159, -0.223), (1.495, 0.1101, -0.2227), (1.506, 0.3152, -0.1921), (1.206, -0.3632, -0.2782), (1.19, -0.1253, -0.2986), (1.19, 0.1233, -0.2983), (1.206, 0.3581, -0.2781), (0.9332, -0.3777, -0.3054), (0.9245, -0.1272, -0.3128), (0.9237, 0.1275, -0.3134), (0.9298, 0.3787, -0.3083), (0.6774, -0.3893, -0.2746), (0.677, -0.1296, -0.2741), (0.677, 0.1298, -0.2741), (0.6773, 0.3894, -0.2744), (0.6858, 0.6604, 0.7644), (0.6858, 0.6604, 0.5003), (0.6858, 0.6604, 0.2362), (0.6801, 0.6528, -0.0796), (0.9603, 0.7282, 0.7899), (0.9603, 0.7281, 0.5293), (0.9603, 0.7281, 0.2688), (0.9453, 0.7139, -0.04028), (1.248, 0.6853, 0.768), (1.248, 0.6855, 0.5217), (1.248, 0.6854, 0.2753), (1.226, 0.671, -0.01933), (1.522, 0.6054, 0.7263), (1.511, 0.639, 0.5134), (1.511, 0.639, 0.2825), (1.512, 0.601, 0.01513), (0.6858, -0.396, 1.059), (0.6858, -0.1319, 1.134), (0.6858, 0.1322, 1.134), (0.6858, 0.3963, 1.059), (0.9565, -0.393, 1.054), (0.9502, -0.1319, 1.134), (0.9503, 0.1321, 1.134), (0.9566, 0.3924, 1.054), (1.243, -0.3764, 1.059), (1.226, -0.1299, 1.081), (1.226, 0.1278, 1.08), (1.243, 0.3711, 1.059), (1.525, -0.3302, 1.016), (1.514, -0.1176, 1.007), (1.514, 0.1117, 1.007), (1.525, 0.3199, 1.016), (0.6887, -0.6504, -0.01601), (0.6986, -0.6526, 0.2377), (0.6932, -0.6557, 0.4993), (0.6859, -0.6601, 0.7643), (0.974, -0.6909, -0.02608), (1.001, -0.6945, 0.2752), (0.9898, -0.7042, 0.5239), (0.9654, -0.7257, 0.7872), (1.244, -0.6558, -0.006208), (1.276, -0.6554, 0.2822), (1.266, -0.67, 0.5168), (1.248, -0.6935, 0.768), (1.512, -0.6155, 0.01513), (1.519, -0.6366, 0.2855), (1.51, -0.6536, 0.5134), (1.522, -0.6199, 0.7263), (1.821, -0.3229, 0.08119), (1.845, -0.3501, 0.2833), (1.845, -0.3501, 0.5126), (1.821, -0.3229, 0.7147), (1.849, -0.1164, 0.06005), (1.907, -0.1257, 0.2761), (1.907, -0.1257, 0.5208), (1.849, -0.1164, 0.7368), (1.849, 0.1091, 0.06023), (1.907, 0.1188, 0.2762), (1.907, 0.1189, 0.5208), (1.849, 0.1091, 0.7367), (1.823, 0.3106, 0.08123), (1.847, 0.3377, 0.2833), (1.847, 0.3377, 0.5126), (1.823, 0.3106, 0.7147), (0.42, -0.3931, 0.06852), (0.42, -0.1309, 0.06852), (0.42, 0.1312, 0.06852), (0.42, 0.3934, 0.06852), (0.4189, -0.3911, 0.2688), (0.4189, -0.1303, 0.2688), (0.4189, 0.1306, 0.2688), (0.4189, 0.3914, 0.2688), (0.4189, -0.3911, 0.5296), (0.4189, -0.1303, 0.5296), (0.4189, 0.1306, 0.5296), (0.4189, 0.3914, 0.5296), (0.4206, -0.3941, 0.7935), (-0.03816, -0.1273, 0.2718), (-0.03816, -0.3821, 0.2718), (0.4206, 0.3944, 0.7935), (0.956, -0.3933, 0.91), (0.9502, -0.1319, 0.914), (0.9502, 0.1321, 0.9139), (0.9561, 0.3927, 0.91), (1.241, -0.3774, 0.8861), (1.225, -0.1301, 0.9025), (1.225, 0.1281, 0.9023), (1.241, 0.3724, 0.886), (0.09785, -0.3845, 1.04), (0.09785, -0.1281, 1.082), (0.09785, 0.1283, 1.082), (0.09785, 0.3848, 1.04), (0.09843, -0.3821, 0.2718), (0.09843, -0.1273, 0.2718), (0.09843, 0.1276, 0.2718), (0.09843, 0.3824, 0.2718), (0.09843, -0.3821, 0.5266), (0.09843, -0.1273, 0.5266), (0.09843, 0.1276, 0.5266), (0.09843, 0.3824, 0.5266), (0.09785, -0.3844, 0.7838), (0.09785, -0.1281, 0.7838), (0.09785, 0.1283, 0.7838), (0.09785, 0.3847, 0.7838), (-0.03816, 0.1276, 0.2718), (-0.03816, 0.3824, 0.2718), (-0.03816, -0.3821, 0.5266), (-0.03816, -0.1273, 0.5266), (-0.03816, 0.1276, 0.5266), (-0.03816, 0.3824, 0.5266), (-0.182, -0.3821, 0.2718), (-0.182, -0.1273, 0.2718), (-0.182, 0.1276, 0.2718), (-0.182, 0.3824, 0.2718), (-0.182, -0.3821, 0.5266), (-0.182, -0.1273, 0.5266), (-0.182, 0.1276, 0.5266), (-0.182, 0.3824, 0.5266), (-0.03816, -0.3821, 0.7731), (-0.03816, -0.1273, 0.7731), (-0.03816, 0.1276, 0.7731), (-0.03816, 0.3824, 0.7731), (-0.182, -0.3821, 0.7731), (-0.182, -0.1273, 0.7731), (-0.182, 0.1276, 0.7731), (-0.182, 0.3824, 0.7731), (-0.03816, -0.3821, 1.021), (-0.03816, -0.1273, 1.063), (-0.03816, 0.1276, 1.063), (-0.03816, 0.3824, 1.021), (-0.182, -0.3821, 1.021), (-0.182, -0.1273, 1.063), (-0.182, 0.1276, 1.063), (-0.182, 0.3824, 1.021), (0.4214, -0.1318, 0.9512), (0.4214, 0.1321, 0.9512), (0.6858, -0.1319, 0.9518), (0.6858, 0.1322, 0.9518)], [], [(0, 1, 3, 2), (2, 3, 5, 4), (4, 5, 7, 6), (6, 7, 9, 8), (3, 1, 11, 9, 7, 5), (8, 9, 11, 10), (10, 11, 1, 0), (0, 2, 4, 6, 8, 10), (163, 35, 14, 40), (147, 64, 63), (131, 55, 17), (115, 63, 18), (99, 67, 19, 51), (83, 27, 15, 48), (59, 71, 51, 19), (71, 75, 50, 51), (75, 79, 49, 50), (79, 83, 48, 49), (16, 31, 68, 56), (56, 68, 69, 57), (57, 69, 70, 58), (58, 70, 71, 59), (31, 30, 72, 68), (68, 72, 73, 69), (69, 73, 74, 70), (70, 74, 75, 71), (30, 29, 76, 72), (72, 76, 77, 73), (73, 77, 78, 74), (74, 78, 79, 75), (29, 28, 80, 76), (76, 80, 81, 77), (77, 81, 82, 78), (78, 82, 83, 79), (28, 12, 24, 80), (80, 24, 25, 81), (81, 25, 26, 82), (82, 26, 27, 83), (43, 87, 48, 15), (87, 91, 49, 48), (91, 95, 50, 49), (95, 99, 51, 50), (14, 44, 84, 40), (40, 84, 85, 41), (41, 85, 86, 42), (42, 86, 87, 43), (44, 45, 88, 84), (84, 88, 89, 85), (85, 89, 90, 86), (86, 90, 91, 87), (45, 46, 92, 88), (88, 92, 93, 89), (89, 93, 94, 90), (90, 94, 95, 91), (46, 47, 96, 92), (92, 96, 97, 93), (93, 97, 98, 94), (94, 98, 99, 95), (47, 18, 96), (96, 64, 65, 97), (97, 65, 66, 98), (98, 66, 67, 99), (35, 103, 44, 14), (103, 107, 45, 44), (107, 111, 46, 45), (111, 115, 47, 46), (13, 36, 100, 32), (32, 100, 101, 33), (102, 34, 219, 221), (34, 102, 103, 35), (36, 37, 104, 100), (100, 104, 105, 101), (101, 105, 106, 102), (102, 106, 107, 103), (37, 38, 108, 104), (107, 106, 166, 167), (105, 109, 110, 106), (111, 107, 167, 171), (38, 39, 112, 108), (108, 112, 113, 109), (109, 113, 114, 110), (110, 114, 115, 111), (39, 17, 112), (112, 60, 61, 113), (113, 61, 62, 114), (114, 62, 63, 115), (23, 119, 36, 13), (119, 123, 37, 36), (123, 127, 38, 37), (127, 131, 39, 38), (12, 28, 116, 20), (20, 116, 117, 21), (21, 117, 118, 22), (22, 118, 119, 23), (28, 29, 120, 116), (116, 120, 121, 117), (117, 121, 122, 118), (118, 122, 123, 119), (29, 30, 124, 120), (120, 124, 125, 121), (121, 125, 126, 122), (122, 126, 127, 123), (30, 31, 128, 124), (124, 128, 129, 125), (125, 129, 130, 126), (126, 130, 131, 127), (31, 16, 52, 128), (128, 52, 53, 129), (129, 53, 54, 130), (130, 54, 55, 131), (55, 135, 60), (135, 139, 61, 60), (139, 143, 62, 61), (143, 147, 63, 62), (16, 56, 52), (52, 132, 133, 53), (53, 133, 134, 54), (54, 134, 135, 55), (56, 57, 136, 132), (132, 136, 137, 133), (133, 137, 138, 134), (134, 138, 139, 135), (57, 58, 140, 136), (136, 140, 141, 137), (137, 141, 142, 138), (138, 142, 143, 139), (58, 59, 144, 140), (140, 144, 145, 141), (141, 145, 146, 142), (142, 146, 147, 143), (59, 67, 144), (144, 67, 66, 145), (145, 66, 65, 146), (146, 65, 64, 147), (27, 151, 43, 15), (151, 155, 42, 43), (155, 159, 41, 42), (159, 163, 40, 41), (12, 20, 148, 24), (24, 148, 149, 25), (25, 149, 150, 26), (26, 150, 151, 27), (20, 21, 152, 148), (148, 152, 153, 149), (149, 153, 154, 150), (150, 154, 155, 151), (21, 22, 156, 152), (154, 158, 182, 178), (153, 157, 158, 154), (153, 152, 176, 177), (22, 23, 160, 156), (157, 153, 177, 181), (160, 32, 172, 184), (152, 156, 180, 176), (23, 13, 32, 160), (158, 157, 181, 182), (163, 159, 183, 187), (34, 35, 175, 174), (164, 168, 169, 165), (166, 170, 171, 167), (109, 105, 165, 169), (105, 104, 164, 165), (110, 111, 171, 170), (108, 109, 169, 168), (106, 110, 170, 166), (104, 108, 168, 164), (182, 183, 193, 192), (176, 180, 190, 162), (180, 184, 185, 181), (181, 185, 186, 182), (182, 186, 187, 183), (184, 172, 173, 185), (185, 173, 174, 186), (186, 174, 175, 187), (159, 155, 179, 183), (155, 154, 178, 179), (32, 33, 173, 172), (35, 163, 187, 175), (156, 160, 184, 180), (33, 34, 174, 173), (191, 199, 207, 203), (191, 161, 195, 199), (180, 181, 191, 190), (183, 179, 189, 193), (177, 176, 162, 161), (181, 177, 161, 191), (179, 178, 188, 189), (178, 182, 192, 188), (194, 198, 199, 195), (196, 200, 201, 197), (189, 188, 196, 197), (188, 192, 200, 196), (162, 190, 198, 194), (200, 192, 204, 208), (161, 162, 194, 195), (193, 189, 197, 201), (204, 212, 211, 203), (203, 207, 208, 204), (192, 193, 205, 204), (198, 190, 202, 206), (201, 200, 208, 209), (193, 201, 209, 205), (190, 191, 203, 202), (199, 198, 206, 207), (212, 213, 217, 216), (210, 211, 215, 214), (207, 206, 214, 215), (202, 203, 211, 210), (206, 202, 210, 214), (205, 209, 217, 213), (209, 208, 216, 217), (204, 205, 213, 212), (211, 212, 216, 215), (216, 208, 207, 215), (218, 220, 221, 219), (34, 33, 218, 219), (101, 102, 221, 220), (33, 101, 220, 218), (60, 17, 55), (52, 56, 132), (67, 59, 19), (63, 64, 18), (17, 39, 131), (96, 18, 64), (18, 47, 115), (112, 17, 60)])
me_cylinder_000.materials.append(mat_material_001)
me_cylinder_000.use_remesh_preserve_volume = False
me_cylinder_000.use_remesh_preserve_attributes = False
me_cylinder_000.use_mirror_vertex_groups = False
me_cylinder_000.update()
me_cylinder_002 = bpy.data.meshes.new('Cylinder.002')
me_cylinder_002.from_pydata([(-0.2456, 0.1501, 1.997e-09), (0.2456, 0.1501, 1.997e-09), (-0.2456, 0.07506, -0.13), (0.2456, 0.07507, -0.13), (-0.2456, -0.07507, -0.13), (0.2456, -0.07507, -0.13), (-0.2456, -0.1501, -1.59e-08), (0.2456, -0.1501, -3.38e-08), (-0.2456, -0.07507, 0.13), (0.2456, -0.07507, 0.13), (-0.2456, 0.07506, 0.13), (0.2456, 0.07506, 0.13), (-0.8693, 0.1501, 0.01949), (-0.3781, 0.1501, 0.01949), (-0.8693, 0.07506, -0.1105), (-0.3781, 0.07507, -0.1105), (-0.8693, -0.07507, -0.1105), (-0.3781, -0.07507, -0.1105), (-0.8693, -0.1501, 0.01949), (-0.3781, -0.1501, 0.01949), (-0.8693, -0.07507, 0.1495), (-0.3781, -0.07507, 0.1495), (-0.8693, 0.07506, 0.1495), (-0.3781, 0.07506, 0.1495), (-1.522, 0.1501, 0.1364), (-1.031, 0.1501, 0.1364), (-1.522, 0.07506, 0.006416), (-1.031, 0.07507, 0.006416), (-1.522, -0.07507, 0.006416), (-1.031, -0.07507, 0.006416), (-1.522, -0.1501, 0.1364), (-1.031, -0.1501, 0.1364), (-1.522, -0.07507, 0.2664), (-1.031, -0.07507, 0.2664), (-1.522, 0.07506, 0.2664), (-1.031, 0.07506, 0.2664), (-2.146, 0.1501, 0.07796), (-1.655, 0.1501, 0.07796), (-2.146, 0.07506, -0.05206), (-1.655, 0.07507, -0.05206), (-2.146, -0.07507, -0.05206), (-1.655, -0.07507, -0.05206), (-2.146, -0.1501, 0.07796), (-1.655, -0.1501, 0.07796), (-2.146, -0.07507, 0.208), (-1.655, -0.07507, 0.208), (-2.146, 0.07506, 0.208), (-1.655, 0.07506, 0.208), (-2.76, 0.1501, -7.451e-09), (-2.269, 0.1501, -7.451e-09), (-2.76, 0.07506, -0.13), (-2.269, 0.07507, -0.13), (-2.76, -0.07507, -0.13), (-2.269, -0.07507, -0.13), (-2.76, -0.1501, -2.235e-08), (-2.269, -0.1501, -3.725e-08), (-2.76, -0.07507, 0.13), (-2.269, -0.07507, 0.13), (-2.76, 0.07506, 0.13), (-2.269, 0.07506, 0.13)], [], [(0, 1, 3, 2), (2, 3, 5, 4), (4, 5, 7, 6), (6, 7, 9, 8), (3, 1, 11, 9, 7, 5), (8, 9, 11, 10), (10, 11, 1, 0), (0, 2, 4, 6, 8, 10), (12, 13, 15, 14), (14, 15, 17, 16), (16, 17, 19, 18), (18, 19, 21, 20), (15, 13, 23, 21, 19, 17), (20, 21, 23, 22), (22, 23, 13, 12), (12, 14, 16, 18, 20, 22), (24, 25, 27, 26), (26, 27, 29, 28), (28, 29, 31, 30), (30, 31, 33, 32), (27, 25, 35, 33, 31, 29), (32, 33, 35, 34), (34, 35, 25, 24), (24, 26, 28, 30, 32, 34), (36, 37, 39, 38), (38, 39, 41, 40), (40, 41, 43, 42), (42, 43, 45, 44), (39, 37, 47, 45, 43, 41), (44, 45, 47, 46), (46, 47, 37, 36), (36, 38, 40, 42, 44, 46), (48, 49, 51, 50), (50, 51, 53, 52), (52, 53, 55, 54), (54, 55, 57, 56), (51, 49, 59, 57, 55, 53), (56, 57, 59, 58), (58, 59, 49, 48), (48, 50, 52, 54, 56, 58)])
me_cylinder_002.use_remesh_preserve_volume = False
me_cylinder_002.use_remesh_preserve_attributes = False
me_cylinder_002.use_mirror_vertex_groups = False
me_cylinder_002.update()
me_cylinder_004 = bpy.data.meshes.new('Cylinder.004')
me_cylinder_004.from_pydata([(0.1501, 0.4419, 0.07031), (0.1501, 0.1767, 0.07031), (0.07507, 0.4419, -0.05971), (0.07507, 0.1767, -0.05971), (-0.07507, 0.4419, -0.05971), (-0.07507, 0.1767, -0.05971), (-0.1501, 0.4419, 0.07031), (-0.1501, 0.1767, 0.07031), (-0.07507, 0.4419, 0.2003), (-0.07507, 0.1767, 0.2003), (0.07507, 0.4419, 0.2003), (0.07507, 0.1767, 0.2003), (0.1501, 0.5818, 0.1089), (0.07507, 0.6239, -0.01412), (-0.07507, 0.6239, -0.01412), (-0.1501, 0.5818, 0.1089), (-0.07507, 0.5396, 0.2319), (0.07507, 0.5396, 0.2319), (0.1501, 0.6859, 0.2402), (0.07507, 0.7961, 0.1713), (-0.07507, 0.7961, 0.1713), (-0.1501, 0.6859, 0.2402), (-0.07507, 0.5757, 0.3092), (0.07507, 0.5757, 0.3092), (0.1385, 0.7483, 0.3996), (0.06926, 0.8649, 0.3716), (-0.06926, 0.8649, 0.3716), (-0.1385, 0.7483, 0.3996), (-0.06926, 0.6316, 0.4275), (0.06926, 0.6316, 0.4275), (0.1308, 0.7476, 0.5384), (0.06538, 0.8608, 0.5366), (-0.06538, 0.8608, 0.5366), (-0.1308, 0.7476, 0.5384), (-0.06538, 0.6344, 0.5401), (0.06538, 0.6344, 0.5401), (0.1125, 0.7018, 0.6635), (0.05627, 0.7911, 0.7025), (-0.05627, 0.7911, 0.7025), (-0.1125, 0.7018, 0.6635), (-0.05627, 0.6125, 0.6245), (0.05627, 0.6125, 0.6245), (0.09507, 0.62, 0.7627), (0.04753, 0.6711, 0.8272), (-0.04753, 0.6711, 0.8272), (-0.09507, 0.62, 0.7627), (-0.04753, 0.5689, 0.6981), (0.04753, 0.5689, 0.6981), (0.08127, 0.4826, 0.803), (0.04063, 0.4978, 0.8718), (-0.04063, 0.4978, 0.8718), (-0.08127, 0.4826, 0.803), (-0.04063, 0.4675, 0.7343), (0.04063, 0.4675, 0.7343), (0.06608, 0.3289, 0.8089), (0.03304, 0.3287, 0.8661), (-0.03304, 0.3287, 0.8661), (-0.06608, 0.3289, 0.8089), (-0.03304, 0.3291, 0.7517), (0.03304, 0.3291, 0.7517), (0.03537, 0.2405, 0.8086), (0.01768, 0.2404, 0.8392), (-0.01768, 0.2404, 0.8392), (-0.03537, 0.2405, 0.8086), (-0.01768, 0.2406, 0.778), (0.01768, 0.2406, 0.778), (-0.1501, -0.3976, 0.07031), (-0.1501, -0.1323, 0.07031), (-0.07507, -0.3976, -0.05971), (-0.07507, -0.1323, -0.05971), (0.07507, -0.3976, -0.05971), (0.07507, -0.1323, -0.05971), (0.1501, -0.3976, 0.07031), (0.1501, -0.1323, 0.07031), (0.07507, -0.3976, 0.2003), (0.07507, -0.1323, 0.2003), (-0.07507, -0.3976, 0.2003), (-0.07506, -0.1323, 0.2003), (-0.1501, -0.5374, 0.1089), (-0.07507, -0.5795, -0.01412), (0.07507, -0.5795, -0.01412), (0.1501, -0.5374, 0.1089), (0.07507, -0.4953, 0.2319), (-0.07507, -0.4953, 0.2319), (-0.1501, -0.6416, 0.2402), (-0.07507, -0.7518, 0.1713), (0.07507, -0.7518, 0.1713), (0.1501, -0.6416, 0.2402), (0.07507, -0.5314, 0.3092), (-0.07507, -0.5314, 0.3092), (-0.1385, -0.7039, 0.3996), (-0.06926, -0.8206, 0.3716), (0.06926, -0.8206, 0.3716), (0.1385, -0.7039, 0.3996), (0.06926, -0.5872, 0.4275), (-0.06926, -0.5872, 0.4275), (-0.1308, -0.7033, 0.5384), (-0.06538, -0.8165, 0.5366), (0.06538, -0.8165, 0.5366), (0.1308, -0.7033, 0.5384), (0.06538, -0.59, 0.5401), (-0.06538, -0.59, 0.5401), (-0.1125, -0.6575, 0.6635), (-0.05627, -0.7468, 0.7025), (0.05627, -0.7468, 0.7025), (0.1125, -0.6575, 0.6635), (0.05627, -0.5682, 0.6245), (-0.05627, -0.5682, 0.6245), (-0.09507, -0.5756, 0.7627), (-0.04753, -0.6267, 0.8272), (0.04753, -0.6267, 0.8272), (0.09507, -0.5756, 0.7627), (0.04753, -0.5246, 0.6981), (-0.04753, -0.5246, 0.6981), (-0.08127, -0.4383, 0.803), (-0.04063, -0.4534, 0.8718), (0.04063, -0.4534, 0.8718), (0.08127, -0.4383, 0.803), (0.04063, -0.4231, 0.7343), (-0.04063, -0.4231, 0.7343), (-0.06608, -0.2845, 0.8089), (-0.03304, -0.2843, 0.8661), (0.03304, -0.2843, 0.8661), (0.06608, -0.2845, 0.8089), (0.03304, -0.2847, 0.7517), (-0.03304, -0.2847, 0.7517), (-0.03537, -0.1961, 0.8086), (-0.01768, -0.196, 0.8392), (0.01768, -0.196, 0.8392), (0.03537, -0.1961, 0.8086), (0.01768, -0.1962, 0.778), (-0.01768, -0.1962, 0.778), (0.5399, 0.3666, 0.06017), (0.5399, 0.1404, 0.06017), (0.4758, 0.3666, -0.05073), (0.4758, 0.1404, -0.05073), (0.3478, 0.3666, -0.05073), (0.3478, 0.1404, -0.05073), (0.2838, 0.3666, 0.06017), (0.2838, 0.1404, 0.06017), (0.3478, 0.3666, 0.1711), (0.3478, 0.1404, 0.1711), (0.4758, 0.3666, 0.1711), (0.4758, 0.1404, 0.1711), (0.5399, 0.4859, 0.09307), (0.4758, 0.5218, -0.01185), (0.3478, 0.5218, -0.01185), (0.2838, 0.4859, 0.09307), (0.3478, 0.4499, 0.198), (0.4758, 0.4499, 0.198), (0.5399, 0.5747, 0.2051), (0.4758, 0.6687, 0.1463), (0.3478, 0.6687, 0.1463), (0.2838, 0.5747, 0.2051), (0.3478, 0.4807, 0.264), (0.4758, 0.4807, 0.264), (0.53, 0.6279, 0.341), (0.4709, 0.7274, 0.3171), (0.3527, 0.7274, 0.3171), (0.2937, 0.6279, 0.341), (0.3527, 0.5284, 0.3649), (0.4709, 0.5284, 0.3649), (0.5234, 0.6273, 0.4594), (0.4676, 0.7239, 0.4579), (0.3561, 0.7239, 0.4579), (0.3003, 0.6273, 0.4594), (0.3561, 0.5308, 0.4609), (0.4676, 0.5308, 0.4609), (0.5078, 0.5883, 0.5661), (0.4598, 0.6645, 0.5994), (0.3638, 0.6645, 0.5994), (0.3158, 0.5883, 0.5661), (0.3638, 0.5121, 0.5328), (0.4598, 0.5121, 0.5328), (0.4929, 0.5185, 0.6507), (0.4524, 0.562, 0.7058), (0.3713, 0.562, 0.7058), (0.3307, 0.5185, 0.6507), (0.3713, 0.4749, 0.5956), (0.4524, 0.4749, 0.5956), (0.4811, 0.4013, 0.6852), (0.4465, 0.4142, 0.7438), (0.3772, 0.4142, 0.7438), (0.3425, 0.4013, 0.6852), (0.3772, 0.3884, 0.6265), (0.4465, 0.3884, 0.6265), (0.4682, 0.2702, 0.6902), (0.44, 0.27, 0.739), (0.3836, 0.27, 0.739), (0.3555, 0.2702, 0.6902), (0.3836, 0.2703, 0.6413), (0.44, 0.2703, 0.6413), (0.442, 0.1948, 0.6899), (0.4269, 0.1947, 0.716), (0.3967, 0.1947, 0.716), (0.3817, 0.1948, 0.6899), (0.3967, 0.1949, 0.6638), (0.4269, 0.1949, 0.6638), (0.2838, -0.3624, 0.06017), (0.2838, -0.1362, 0.06017), (0.3478, -0.3624, -0.05073), (0.3478, -0.1362, -0.05073), (0.4758, -0.3624, -0.05073), (0.4758, -0.1362, -0.05073), (0.5399, -0.3624, 0.06017), (0.5399, -0.1362, 0.06017), (0.4758, -0.3624, 0.1711), (0.4758, -0.1362, 0.1711), (0.3478, -0.3624, 0.1711), (0.3478, -0.1362, 0.1711), (0.2838, -0.4817, 0.09307), (0.3478, -0.5176, -0.01185), (0.4758, -0.5176, -0.01185), (0.5399, -0.4817, 0.09307), (0.4758, -0.4458, 0.198), (0.3478, -0.4458, 0.198), (0.2838, -0.5705, 0.2051), (0.3478, -0.6645, 0.1463), (0.4758, -0.6645, 0.1463), (0.5399, -0.5705, 0.2051), (0.4758, -0.4765, 0.264), (0.3478, -0.4765, 0.264), (0.2937, -0.6237, 0.341), (0.3527, -0.7232, 0.3171), (0.4709, -0.7232, 0.3171), (0.53, -0.6237, 0.341), (0.4709, -0.5242, 0.3649), (0.3527, -0.5242, 0.3649), (0.3003, -0.6232, 0.4594), (0.3561, -0.7197, 0.4579), (0.4676, -0.7197, 0.4579), (0.5234, -0.6232, 0.4594), (0.4676, -0.5266, 0.4609), (0.3561, -0.5266, 0.4609), (0.3158, -0.5841, 0.5661), (0.3638, -0.6603, 0.5994), (0.4598, -0.6603, 0.5994), (0.5078, -0.5841, 0.5661), (0.4598, -0.5079, 0.5328), (0.3638, -0.5079, 0.5328), (0.3307, -0.5143, 0.6507), (0.3713, -0.5579, 0.7058), (0.4524, -0.5579, 0.7058), (0.4929, -0.5143, 0.6507), (0.4524, -0.4707, 0.5956), (0.3713, -0.4707, 0.5956), (0.3425, -0.3971, 0.6852), (0.3772, -0.41, 0.7438), (0.4465, -0.41, 0.7438), (0.4811, -0.3971, 0.6852), (0.4465, -0.3842, 0.6265), (0.3772, -0.3842, 0.6265), (0.3555, -0.266, 0.6902), (0.3836, -0.2658, 0.739), (0.44, -0.2658, 0.739), (0.4682, -0.266, 0.6902), (0.44, -0.2661, 0.6413), (0.3836, -0.2661, 0.6413), (0.3817, -0.1906, 0.6899), (0.3967, -0.1905, 0.716), (0.4269, -0.1905, 0.716), (0.442, -0.1906, 0.6899), (0.4269, -0.1907, 0.6638), (0.3967, -0.1907, 0.6638), (-0.3139, 0.3666, 0.04677), (-0.3139, 0.1404, 0.04677), (-0.3779, 0.3666, -0.06412), (-0.3779, 0.1404, -0.06412), (-0.506, 0.3666, -0.06412), (-0.506, 0.1404, -0.06412), (-0.57, 0.3666, 0.04677), (-0.57, 0.1404, 0.04677), (-0.506, 0.3666, 0.1577), (-0.506, 0.1404, 0.1577), (-0.3779, 0.3666, 0.1577), (-0.3779, 0.1404, 0.1577), (-0.3139, 0.4859, 0.07967), (-0.3779, 0.5218, -0.02524), (-0.506, 0.5218, -0.02524), (-0.57, 0.4859, 0.07967), (-0.506, 0.4499, 0.1846), (-0.3779, 0.4499, 0.1846), (-0.3139, 0.5747, 0.1917), (-0.3779, 0.6687, 0.1329), (-0.506, 0.6687, 0.1329), (-0.57, 0.5747, 0.1917), (-0.506, 0.4807, 0.2506), (-0.3779, 0.4807, 0.2506), (-0.3238, 0.6279, 0.3276), (-0.3829, 0.7274, 0.3037), (-0.501, 0.7274, 0.3037), (-0.5601, 0.6279, 0.3276), (-0.501, 0.5284, 0.3515), (-0.3829, 0.5284, 0.3515), (-0.3304, 0.6273, 0.446), (-0.3862, 0.7239, 0.4445), (-0.4977, 0.7239, 0.4445), (-0.5535, 0.6273, 0.446), (-0.4977, 0.5308, 0.4475), (-0.3862, 0.5308, 0.4475), (-0.346, 0.5883, 0.5527), (-0.394, 0.6645, 0.586), (-0.4899, 0.6645, 0.586), (-0.5379, 0.5883, 0.5527), (-0.4899, 0.5121, 0.5194), (-0.394, 0.5121, 0.5194), (-0.3609, 0.5185, 0.6373), (-0.4014, 0.562, 0.6924), (-0.4825, 0.562, 0.6924), (-0.523, 0.5185, 0.6373), (-0.4825, 0.4749, 0.5822), (-0.4014, 0.4749, 0.5822), (-0.3726, 0.4013, 0.6718), (-0.4073, 0.4142, 0.7304), (-0.4766, 0.4142, 0.7304), (-0.5113, 0.4013, 0.6718), (-0.4766, 0.3884, 0.6131), (-0.4073, 0.3884, 0.6131), (-0.3856, 0.2702, 0.6768), (-0.4138, 0.27, 0.7256), (-0.4701, 0.27, 0.7256), (-0.4983, 0.2702, 0.6768), (-0.4701, 0.2703, 0.628), (-0.4138, 0.2703, 0.628), (-0.4118, 0.1948, 0.6765), (-0.4269, 0.1947, 0.7026), (-0.457, 0.1947, 0.7026), (-0.4721, 0.1948, 0.6765), (-0.457, 0.1949, 0.6504), (-0.4269, 0.1949, 0.6504), (-0.57, -0.3624, 0.04677), (-0.57, -0.1362, 0.04677), (-0.506, -0.3624, -0.06412), (-0.506, -0.1362, -0.06412), (-0.3779, -0.3624, -0.06412), (-0.3779, -0.1362, -0.06412), (-0.3139, -0.3624, 0.04677), (-0.3139, -0.1362, 0.04677), (-0.3779, -0.3624, 0.1577), (-0.3779, -0.1362, 0.1577), (-0.506, -0.3624, 0.1577), (-0.506, -0.1362, 0.1577), (-0.57, -0.4817, 0.07967), (-0.506, -0.5176, -0.02524), (-0.3779, -0.5176, -0.02524), (-0.3139, -0.4817, 0.07967), (-0.3779, -0.4458, 0.1846), (-0.506, -0.4458, 0.1846), (-0.57, -0.5705, 0.1917), (-0.506, -0.6645, 0.1329), (-0.3779, -0.6645, 0.1329), (-0.3139, -0.5705, 0.1917), (-0.3779, -0.4765, 0.2506), (-0.506, -0.4765, 0.2506), (-0.5601, -0.6237, 0.3276), (-0.501, -0.7232, 0.3037), (-0.3829, -0.7232, 0.3037), (-0.3238, -0.6237, 0.3276), (-0.3829, -0.5242, 0.3515), (-0.501, -0.5242, 0.3515), (-0.5535, -0.6232, 0.446), (-0.4977, -0.7197, 0.4445), (-0.3862, -0.7197, 0.4445), (-0.3304, -0.6232, 0.446), (-0.3862, -0.5266, 0.4475), (-0.4977, -0.5266, 0.4475), (-0.5379, -0.5841, 0.5527), (-0.4899, -0.6603, 0.586), (-0.394, -0.6603, 0.586), (-0.346, -0.5841, 0.5527), (-0.394, -0.5079, 0.5194), (-0.4899, -0.5079, 0.5194), (-0.523, -0.5143, 0.6373), (-0.4825, -0.5579, 0.6924), (-0.4014, -0.5579, 0.6924), (-0.3609, -0.5143, 0.6373), (-0.4014, -0.4707, 0.5822), (-0.4825, -0.4707, 0.5822), (-0.5113, -0.3971, 0.6718), (-0.4766, -0.41, 0.7304), (-0.4073, -0.41, 0.7304), (-0.3726, -0.3971, 0.6718), (-0.4073, -0.3842, 0.6131), (-0.4766, -0.3842, 0.6131), (-0.4983, -0.266, 0.6768), (-0.4701, -0.2658, 0.7256), (-0.4138, -0.2658, 0.7256), (-0.3856, -0.266, 0.6768), (-0.4138, -0.2661, 0.628), (-0.4701, -0.2661, 0.628), (-0.4721, -0.1906, 0.6765), (-0.457, -0.1905, 0.7026), (-0.4269, -0.1905, 0.7026), (-0.4118, -0.1906, 0.6765), (-0.4269, -0.1907, 0.6504), (-0.457, -0.1907, 0.6504), (-0.7114, 0.3018, 0.02025), (-0.7114, 0.1213, 0.02025), (-0.7625, 0.3018, -0.06823), (-0.7625, 0.1213, -0.06823), (-0.8647, 0.3018, -0.06823), (-0.8647, 0.1213, -0.06823), (-0.9158, 0.3018, 0.02025), (-0.9158, 0.1213, 0.02025), (-0.8647, 0.3018, 0.1087), (-0.8647, 0.1213, 0.1087), (-0.7625, 0.3018, 0.1087), (-0.7625, 0.1213, 0.1087), (-0.7114, 0.397, 0.0465), (-0.7625, 0.4256, -0.03721), (-0.8647, 0.4256, -0.03721), (-0.9158, 0.397, 0.0465), (-0.8647, 0.3683, 0.1302), (-0.7625, 0.3683, 0.1302), (-0.7114, 0.4678, 0.1359), (-0.7625, 0.5428, 0.08894), (-0.8647, 0.5428, 0.08894), (-0.9158, 0.4678, 0.1359), (-0.8647, 0.3928, 0.1828), (-0.7625, 0.3928, 0.1828), (-0.7193, 0.5103, 0.2443), (-0.7665, 0.5896, 0.2253), (-0.8607, 0.5896, 0.2253), (-0.9079, 0.5103, 0.2443), (-0.8607, 0.4309, 0.2633), (-0.7665, 0.4309, 0.2633), (-0.7246, 0.5098, 0.3388), (-0.7691, 0.5869, 0.3376), (-0.8581, 0.5869, 0.3376), (-0.9026, 0.5098, 0.3388), (-0.8581, 0.4328, 0.3399), (-0.7691, 0.4328, 0.3399), (-0.737, 0.4787, 0.4239), (-0.7753, 0.5394, 0.4504), (-0.8519, 0.5394, 0.4504), (-0.8902, 0.4787, 0.4239), (-0.8519, 0.4179, 0.3973), (-0.7753, 0.4179, 0.3973), (-0.7489, 0.423, 0.4914), (-0.7813, 0.4577, 0.5353), (-0.8459, 0.4577, 0.5353), (-0.8783, 0.423, 0.4914), (-0.8459, 0.3882, 0.4474), (-0.7813, 0.3882, 0.4474), (-0.7583, 0.3295, 0.5189), (-0.7859, 0.3398, 0.5656), (-0.8412, 0.3398, 0.5656), (-0.8689, 0.3295, 0.5189), (-0.8412, 0.3192, 0.4721), (-0.7859, 0.3192, 0.4721), (-0.7686, 0.2249, 0.5229), (-0.7911, 0.2247, 0.5618), (-0.8361, 0.2247, 0.5618), (-0.8586, 0.2249, 0.5229), (-0.8361, 0.225, 0.4839), (-0.7911, 0.225, 0.4839), (-0.7895, 0.1647, 0.5227), (-0.8016, 0.1647, 0.5435), (-0.8256, 0.1647, 0.5435), (-0.8377, 0.1647, 0.5227), (-0.8256, 0.1648, 0.5018), (-0.8016, 0.1648, 0.5018), (-0.9158, -0.2976, 0.02025), (-0.9158, -0.1171, 0.02025), (-0.8647, -0.2976, -0.06823), (-0.8647, -0.1171, -0.06823), (-0.7625, -0.2976, -0.06823), (-0.7625, -0.1171, -0.06823), (-0.7114, -0.2976, 0.02025), (-0.7114, -0.1171, 0.02025), (-0.7625, -0.2976, 0.1087), (-0.7625, -0.1171, 0.1087), (-0.8647, -0.2976, 0.1087), (-0.8647, -0.1171, 0.1087), (-0.9158, -0.3928, 0.0465), (-0.8647, -0.4215, -0.03721), (-0.7625, -0.4215, -0.03721), (-0.7114, -0.3928, 0.0465), (-0.7625, -0.3641, 0.1302), (-0.8647, -0.3641, 0.1302), (-0.9158, -0.4637, 0.1359), (-0.8647, -0.5386, 0.08894), (-0.7625, -0.5386, 0.08894), (-0.7114, -0.4637, 0.1359), (-0.7625, -0.3887, 0.1828), (-0.8647, -0.3887, 0.1828), (-0.9079, -0.5061, 0.2443), (-0.8607, -0.5855, 0.2253), (-0.7665, -0.5855, 0.2253), (-0.7193, -0.5061, 0.2443), (-0.7665, -0.4267, 0.2633), (-0.8607, -0.4267, 0.2633), (-0.9026, -0.5056, 0.3388), (-0.8581, -0.5827, 0.3376), (-0.7691, -0.5827, 0.3376), (-0.7246, -0.5056, 0.3388), (-0.7691, -0.4286, 0.3399), (-0.8581, -0.4286, 0.3399), (-0.8902, -0.4745, 0.4239), (-0.8519, -0.5353, 0.4504), (-0.7753, -0.5353, 0.4504), (-0.737, -0.4745, 0.4239), (-0.7753, -0.4137, 0.3973), (-0.8519, -0.4137, 0.3973), (-0.8783, -0.4188, 0.4914), (-0.8459, -0.4536, 0.5353), (-0.7813, -0.4536, 0.5353), (-0.7489, -0.4188, 0.4914), (-0.7813, -0.384, 0.4474), (-0.8459, -0.384, 0.4474), (-0.8689, -0.3253, 0.5189), (-0.8412, -0.3356, 0.5656), (-0.7859, -0.3356, 0.5656), (-0.7583, -0.3253, 0.5189), (-0.7859, -0.315, 0.4721), (-0.8412, -0.315, 0.4721), (-0.8586, -0.2207, 0.5229), (-0.8361, -0.2206, 0.5618), (-0.7911, -0.2206, 0.5618), (-0.7686, -0.2207, 0.5229), (-0.7911, -0.2208, 0.4839), (-0.8361, -0.2208, 0.4839), (-0.8377, -0.1606, 0.5227), (-0.8256, -0.1605, 0.5435), (-0.8016, -0.1605, 0.5435), (-0.7895, -0.1606, 0.5227), (-0.8016, -0.1606, 0.5018), (-0.8256, -0.1606, 0.5018)], [], [(0, 1, 3, 2), (2, 3, 5, 4), (4, 5, 7, 6), (6, 7, 9, 8), (3, 1, 11, 9, 7, 5), (8, 9, 11, 10), (10, 11, 1, 0), (6, 8, 16, 15), (17, 12, 18, 23), (2, 4, 14, 13), (8, 10, 17, 16), (0, 2, 13, 12), (4, 6, 15, 14), (10, 0, 12, 17), (22, 23, 29, 28), (15, 16, 22, 21), (13, 14, 20, 19), (16, 17, 23, 22), (14, 15, 21, 20), (12, 13, 19, 18), (29, 24, 30, 35), (20, 21, 27, 26), (18, 19, 25, 24), (23, 18, 24, 29), (21, 22, 28, 27), (19, 20, 26, 25), (34, 35, 41, 40), (27, 28, 34, 33), (25, 26, 32, 31), (28, 29, 35, 34), (26, 27, 33, 32), (24, 25, 31, 30), (39, 40, 46, 45), (32, 33, 39, 38), (30, 31, 37, 36), (35, 30, 36, 41), (33, 34, 40, 39), (31, 32, 38, 37), (44, 45, 51, 50), (37, 38, 44, 43), (40, 41, 47, 46), (38, 39, 45, 44), (36, 37, 43, 42), (41, 36, 42, 47), (49, 50, 56, 55), (42, 43, 49, 48), (47, 42, 48, 53), (45, 46, 52, 51), (43, 44, 50, 49), (46, 47, 53, 52), (54, 55, 61, 60), (52, 53, 59, 58), (50, 51, 57, 56), (48, 49, 55, 54), (53, 48, 54, 59), (51, 52, 58, 57), (60, 61, 62, 63, 64, 65), (59, 54, 60, 65), (57, 58, 64, 63), (55, 56, 62, 61), (58, 59, 65, 64), (56, 57, 63, 62), (66, 67, 69, 68), (68, 69, 71, 70), (70, 71, 73, 72), (72, 73, 75, 74), (69, 67, 77, 75, 73, 71), (74, 75, 77, 76), (76, 77, 67, 66), (72, 74, 82, 81), (83, 78, 84, 89), (68, 70, 80, 79), (74, 76, 83, 82), (66, 68, 79, 78), (70, 72, 81, 80), (76, 66, 78, 83), (88, 89, 95, 94), (81, 82, 88, 87), (79, 80, 86, 85), (82, 83, 89, 88), (80, 81, 87, 86), (78, 79, 85, 84), (95, 90, 96, 101), (86, 87, 93, 92), (84, 85, 91, 90), (89, 84, 90, 95), (87, 88, 94, 93), (85, 86, 92, 91), (100, 101, 107, 106), (93, 94, 100, 99), (91, 92, 98, 97), (94, 95, 101, 100), (92, 93, 99, 98), (90, 91, 97, 96), (105, 106, 112, 111), (98, 99, 105, 104), (96, 97, 103, 102), (101, 96, 102, 107), (99, 100, 106, 105), (97, 98, 104, 103), (110, 111, 117, 116), (103, 104, 110, 109), (106, 107, 113, 112), (104, 105, 111, 110), (102, 103, 109, 108), (107, 102, 108, 113), (115, 116, 122, 121), (108, 109, 115, 114), (113, 108, 114, 119), (111, 112, 118, 117), (109, 110, 116, 115), (112, 113, 119, 118), (120, 121, 127, 126), (118, 119, 125, 124), (116, 117, 123, 122), (114, 115, 121, 120), (119, 114, 120, 125), (117, 118, 124, 123), (126, 127, 128, 129, 130, 131), (125, 120, 126, 131), (123, 124, 130, 129), (121, 122, 128, 127), (124, 125, 131, 130), (122, 123, 129, 128), (132, 133, 135, 134), (134, 135, 137, 136), (136, 137, 139, 138), (138, 139, 141, 140), (135, 133, 143, 141, 139, 137), (140, 141, 143, 142), (142, 143, 133, 132), (138, 140, 148, 147), (149, 144, 150, 155), (134, 136, 146, 145), (140, 142, 149, 148), (132, 134, 145, 144), (136, 138, 147, 146), (142, 132, 144, 149), (154, 155, 161, 160), (147, 148, 154, 153), (145, 146, 152, 151), (148, 149, 155, 154), (146, 147, 153, 152), (144, 145, 151, 150), (161, 156, 162, 167), (152, 153, 159, 158), (150, 151, 157, 156), (155, 150, 156, 161), (153, 154, 160, 159), (151, 152, 158, 157), (166, 167, 173, 172), (159, 160, 166, 165), (157, 158, 164, 163), (160, 161, 167, 166), (158, 159, 165, 164), (156, 157, 163, 162), (171, 172, 178, 177), (164, 165, 171, 170), (162, 163, 169, 168), (167, 162, 168, 173), (165, 166, 172, 171), (163, 164, 170, 169), (176, 177, 183, 182), (169, 170, 176, 175), (172, 173, 179, 178), (170, 171, 177, 176), (168, 169, 175, 174), (173, 168, 174, 179), (181, 182, 188, 187), (174, 175, 181, 180), (179, 174, 180, 185), (177, 178, 184, 183), (175, 176, 182, 181), (178, 179, 185, 184), (186, 187, 193, 192), (184, 185, 191, 190), (182, 183, 189, 188), (180, 181, 187, 186), (185, 180, 186, 191), (183, 184, 190, 189), (192, 193, 194, 195, 196, 197), (191, 186, 192, 197), (189, 190, 196, 195), (187, 188, 194, 193), (190, 191, 197, 196), (188, 189, 195, 194), (198, 199, 201, 200), (200, 201, 203, 202), (202, 203, 205, 204), (204, 205, 207, 206), (201, 199, 209, 207, 205, 203), (206, 207, 209, 208), (208, 209, 199, 198), (204, 206, 214, 213), (215, 210, 216, 221), (200, 202, 212, 211), (206, 208, 215, 214), (198, 200, 211, 210), (202, 204, 213, 212), (208, 198, 210, 215), (220, 221, 227, 226), (213, 214, 220, 219), (211, 212, 218, 217), (214, 215, 221, 220), (212, 213, 219, 218), (210, 211, 217, 216), (227, 222, 228, 233), (218, 219, 225, 224), (216, 217, 223, 222), (221, 216, 222, 227), (219, 220, 226, 225), (217, 218, 224, 223), (232, 233, 239, 238), (225, 226, 232, 231), (223, 224, 230, 229), (226, 227, 233, 232), (224, 225, 231, 230), (222, 223, 229, 228), (237, 238, 244, 243), (230, 231, 237, 236), (228, 229, 235, 234), (233, 228, 234, 239), (231, 232, 238, 237), (229, 230, 236, 235), (242, 243, 249, 248), (235, 236, 242, 241), (238, 239, 245, 244), (236, 237, 243, 242), (234, 235, 241, 240), (239, 234, 240, 245), (247, 248, 254, 253), (240, 241, 247, 246), (245, 240, 246, 251), (243, 244, 250, 249), (241, 242, 248, 247), (244, 245, 251, 250), (252, 253, 259, 258), (250, 251, 257, 256), (248, 249, 255, 254), (246, 247, 253, 252), (251, 246, 252, 257), (249, 250, 256, 255), (258, 259, 260, 261, 262, 263), (257, 252, 258, 263), (255, 256, 262, 261), (253, 254, 260, 259), (256, 257, 263, 262), (254, 255, 261, 260), (264, 265, 267, 266), (266, 267, 269, 268), (268, 269, 271, 270), (270, 271, 273, 272), (267, 265, 275, 273, 271, 269), (272, 273, 275, 274), (274, 275, 265, 264), (270, 272, 280, 279), (281, 276, 282, 287), (266, 268, 278, 277), (272, 274, 281, 280), (264, 266, 277, 276), (268, 270, 279, 278), (274, 264, 276, 281), (286, 287, 293, 292), (279, 280, 286, 285), (277, 278, 284, 283), (280, 281, 287, 286), (278, 279, 285, 284), (276, 277, 283, 282), (293, 288, 294, 299), (284, 285, 291, 290), (282, 283, 289, 288), (287, 282, 288, 293), (285, 286, 292, 291), (283, 284, 290, 289), (298, 299, 305, 304), (291, 292, 298, 297), (289, 290, 296, 295), (292, 293, 299, 298), (290, 291, 297, 296), (288, 289, 295, 294), (303, 304, 310, 309), (296, 297, 303, 302), (294, 295, 301, 300), (299, 294, 300, 305), (297, 298, 304, 303), (295, 296, 302, 301), (308, 309, 315, 314), (301, 302, 308, 307), (304, 305, 311, 310), (302, 303, 309, 308), (300, 301, 307, 306), (305, 300, 306, 311), (313, 314, 320, 319), (306, 307, 313, 312), (311, 306, 312, 317), (309, 310, 316, 315), (307, 308, 314, 313), (310, 311, 317, 316), (318, 319, 325, 324), (316, 317, 323, 322), (314, 315, 321, 320), (312, 313, 319, 318), (317, 312, 318, 323), (315, 316, 322, 321), (324, 325, 326, 327, 328, 329), (323, 318, 324, 329), (321, 322, 328, 327), (319, 320, 326, 325), (322, 323, 329, 328), (320, 321, 327, 326), (330, 331, 333, 332), (332, 333, 335, 334), (334, 335, 337, 336), (336, 337, 339, 338), (333, 331, 341, 339, 337, 335), (338, 339, 341, 340), (340, 341, 331, 330), (336, 338, 346, 345), (347, 342, 348, 353), (332, 334, 344, 343), (338, 340, 347, 346), (330, 332, 343, 342), (334, 336, 345, 344), (340, 330, 342, 347), (352, 353, 359, 358), (345, 346, 352, 351), (343, 344, 350, 349), (346, 347, 353, 352), (344, 345, 351, 350), (342, 343, 349, 348), (359, 354, 360, 365), (350, 351, 357, 356), (348, 349, 355, 354), (353, 348, 354, 359), (351, 352, 358, 357), (349, 350, 356, 355), (364, 365, 371, 370), (357, 358, 364, 363), (355, 356, 362, 361), (358, 359, 365, 364), (356, 357, 363, 362), (354, 355, 361, 360), (369, 370, 376, 375), (362, 363, 369, 368), (360, 361, 367, 366), (365, 360, 366, 371), (363, 364, 370, 369), (361, 362, 368, 367), (374, 375, 381, 380), (367, 368, 374, 373), (370, 371, 377, 376), (368, 369, 375, 374), (366, 367, 373, 372), (371, 366, 372, 377), (379, 380, 386, 385), (372, 373, 379, 378), (377, 372, 378, 383), (375, 376, 382, 381), (373, 374, 380, 379), (376, 377, 383, 382), (384, 385, 391, 390), (382, 383, 389, 388), (380, 381, 387, 386), (378, 379, 385, 384), (383, 378, 384, 389), (381, 382, 388, 387), (390, 391, 392, 393, 394, 395), (389, 384, 390, 395), (387, 388, 394, 393), (385, 386, 392, 391), (388, 389, 395, 394), (386, 387, 393, 392), (396, 397, 399, 398), (398, 399, 401, 400), (400, 401, 403, 402), (402, 403, 405, 404), (399, 397, 407, 405, 403, 401), (404, 405, 407, 406), (406, 407, 397, 396), (402, 404, 412, 411), (413, 408, 414, 419), (398, 400, 410, 409), (404, 406, 413, 412), (396, 398, 409, 408), (400, 402, 411, 410), (406, 396, 408, 413), (418, 419, 425, 424), (411, 412, 418, 417), (409, 410, 416, 415), (412, 413, 419, 418), (410, 411, 417, 416), (408, 409, 415, 414), (425, 420, 426, 431), (416, 417, 423, 422), (414, 415, 421, 420), (419, 414, 420, 425), (417, 418, 424, 423), (415, 416, 422, 421), (430, 431, 437, 436), (423, 424, 430, 429), (421, 422, 428, 427), (424, 425, 431, 430), (422, 423, 429, 428), (420, 421, 427, 426), (435, 436, 442, 441), (428, 429, 435, 434), (426, 427, 433, 432), (431, 426, 432, 437), (429, 430, 436, 435), (427, 428, 434, 433), (440, 441, 447, 446), (433, 434, 440, 439), (436, 437, 443, 442), (434, 435, 441, 440), (432, 433, 439, 438), (437, 432, 438, 443), (445, 446, 452, 451), (438, 439, 445, 444), (443, 438, 444, 449), (441, 442, 448, 447), (439, 440, 446, 445), (442, 443, 449, 448), (450, 451, 457, 456), (448, 449, 455, 454), (446, 447, 453, 452), (444, 445, 451, 450), (449, 444, 450, 455), (447, 448, 454, 453), (456, 457, 458, 459, 460, 461), (455, 450, 456, 461), (453, 454, 460, 459), (451, 452, 458, 457), (454, 455, 461, 460), (452, 453, 459, 458), (462, 463, 465, 464), (464, 465, 467, 466), (466, 467, 469, 468), (468, 469, 471, 470), (465, 463, 473, 471, 469, 467), (470, 471, 473, 472), (472, 473, 463, 462), (468, 470, 478, 477), (479, 474, 480, 485), (464, 466, 476, 475), (470, 472, 479, 478), (462, 464, 475, 474), (466, 468, 477, 476), (472, 462, 474, 479), (484, 485, 491, 490), (477, 478, 484, 483), (475, 476, 482, 481), (478, 479, 485, 484), (476, 477, 483, 482), (474, 475, 481, 480), (491, 486, 492, 497), (482, 483, 489, 488), (480, 481, 487, 486), (485, 480, 486, 491), (483, 484, 490, 489), (481, 482, 488, 487), (496, 497, 503, 502), (489, 490, 496, 495), (487, 488, 494, 493), (490, 491, 497, 496), (488, 489, 495, 494), (486, 487, 493, 492), (501, 502, 508, 507), (494, 495, 501, 500), (492, 493, 499, 498), (497, 492, 498, 503), (495, 496, 502, 501), (493, 494, 500, 499), (506, 507, 513, 512), (499, 500, 506, 505), (502, 503, 509, 508), (500, 501, 507, 506), (498, 499, 505, 504), (503, 498, 504, 509), (511, 512, 518, 517), (504, 505, 511, 510), (509, 504, 510, 515), (507, 508, 514, 513), (505, 506, 512, 511), (508, 509, 515, 514), (516, 517, 523, 522), (514, 515, 521, 520), (512, 513, 519, 518), (510, 511, 517, 516), (515, 510, 516, 521), (513, 514, 520, 519), (522, 523, 524, 525, 526, 527), (521, 516, 522, 527), (519, 520, 526, 525), (517, 518, 524, 523), (520, 521, 527, 526), (518, 519, 525, 524)])
me_cylinder_004.use_remesh_preserve_volume = False
me_cylinder_004.use_remesh_preserve_attributes = False
me_cylinder_004.use_mirror_vertex_groups = False
me_cylinder_004.update()
me_cube_001 = bpy.data.meshes.new('Cube.001')
me_cube_001.from_pydata([(0.8599, 0.6939, -1.0), (0.8601, -0.9307, -1.0), (-0.8601, -0.9307, -1.0), (-0.8599, 0.6939, -1.0), (0.6682, 0.6594, 0.9592), (0.6986, -0.6699, 0.8948), (-0.7064, -0.6699, 0.8972), (-0.6461, 0.6594, 0.9614), (0.9648, 0.4134, -1.001), (0.9634, 0.1224, -1.002), (0.9633, -0.263, -1.002), (0.9681, -0.6515, -1.0), (0.581, 0.8022, -1.0), (0.1937, 0.8022, -1.0), (-0.1937, 0.8022, -1.0), (-0.581, 0.8022, -1.0), (0.9203, 0.9319, -0.5875), (0.8885, 0.9749, -0.2183), (0.846, 0.9297, 0.1719), (0.798, 0.8761, 0.6466), (0.5989, -0.9981, -1.001), (0.1996, -1.064, -1.001), (-0.1996, -1.064, -1.001), (-0.5989, -0.9981, -1.001), (1.0, -0.9531, -0.6), (0.9876, -0.9864, -0.1843), (0.9352, -0.929, 0.2539), (0.8098, -0.7985, 0.6761), (-0.9681, -0.6515, -1.0), (-0.9633, -0.263, -1.002), (-0.9634, 0.1224, -1.002), (-0.9648, 0.4134, -1.001), (-1.0, -0.9531, -0.6), (-0.9856, -0.9864, -0.1844), (-0.925, -0.9291, 0.2538), (-0.7911, -0.7986, 0.676), (-0.9199, 0.9316, -0.5879), (-0.8915, 0.9802, -0.2246), (-0.8366, 0.9298, 0.1718), (-0.7796, 0.8762, 0.6468), (0.7863, 0.4673, 1.022), (0.853, 0.1706, 1.021), (0.853, -0.166, 1.021), (0.7863, -0.4628, 1.023), (0.4603, 0.7533, 1.033), (0.1654, 0.7991, 1.039), (-0.1536, 0.7987, 1.039), (-0.4413, 0.7532, 1.034), (0.4603, -0.7495, 1.033), (0.1654, -0.7968, 1.039), (-0.1536, -0.7964, 1.039), (-0.4413, -0.7494, 1.035), (-0.7639, -0.4628, 1.026), (-0.8302, -0.166, 1.025), (-0.8302, 0.1706, 1.025), (-0.7639, 0.4673, 1.026), (0.4931, 0.8957, 0.6414), (0.1758, 0.9423, 0.625), (-0.1665, 0.9419, 0.6253), (-0.4772, 0.8956, 0.6419), (0.5502, 1.026, 0.1878), (0.1901, 1.057, 0.1637), (-0.1865, 1.056, 0.164), (-0.5421, 1.026, 0.188), (0.5723, 1.067, -0.2253), (0.1928, 1.078, -0.2385), (-0.1928, 1.079, -0.2396), (-0.5733, 1.071, -0.2304), (0.5898, 1.021, -0.6127), (0.1965, 1.02, -0.6133), (-0.1964, 1.02, -0.6133), (-0.5896, 1.02, -0.6129), (-1.0, -0.5531, -0.6), (-1.0, -0.1531, -0.6), (-1.0, 0.2469, -0.6), (-0.9884, 0.7252, -0.6086), (-1.103, -0.5917, -0.1843), (-1.103, -0.1971, -0.1843), (-1.103, 0.1975, -0.1843), (-1.081, 0.6656, -0.207), (-1.038, -0.5586, 0.2518), (-1.038, -0.1856, 0.2516), (-1.038, 0.1876, 0.2513), (-1.016, 0.6339, 0.2184), (-0.9167, -0.4954, 0.6665), (-0.9676, -0.173, 0.6498), (-0.9676, 0.1768, 0.6498), (-0.91, 0.5817, 0.6514), (0.6, -1.0, -0.6), (0.2, -1.113, -0.6), (-0.2, -1.113, -0.6), (-0.6, -1.0, -0.6), (0.5955, -0.9913, -0.19), (0.1999, -1.113, -0.1995), (-0.1999, -1.113, -0.1994), (-0.5941, -0.9912, -0.1898), (0.5702, -0.9993, 0.2436), (0.1969, -1.032, 0.2186), (-0.1933, -1.032, 0.2189), (-0.5618, -0.9992, 0.2437), (0.5004, -0.9349, 0.6709), (0.1784, -0.9212, 0.6544), (-0.169, -0.9207, 0.6546), (-0.4842, -0.9348, 0.6712), (0.9852, 0.6289, -0.5955), (0.9886, 0.2446, -0.5806), (0.9934, -0.1515, -0.5888), (0.9999, -0.553, -0.5999), (1.047, 0.6441, -0.1635), (1.052, 0.1878, -0.123), (1.067, -0.1889, -0.1395), (1.099, -0.5876, -0.1764), (0.9935, 0.614, 0.2456), (0.9929, 0.1772, 0.2945), (1.015, -0.1781, 0.2784), (1.051, -0.5585, 0.2518), (0.9324, 0.5817, 0.651), (0.9644, 0.1722, 0.6614), (0.9901, -0.173, 0.6491), (0.9392, -0.4954, 0.666), (0.4892, 0.4816, 1.119), (0.5305, 0.1755, 1.155), (0.5305, -0.1717, 1.155), (0.4892, -0.4779, 1.12), (0.1765, 0.5137, 1.162), (0.1907, 0.1864, 1.25), (0.1907, -0.1842, 1.25), (0.1765, -0.5114, 1.162), (-0.1651, 0.5134, 1.162), (-0.1798, 0.1863, 1.25), (-0.1798, -0.1841, 1.25), (-0.1651, -0.5111, 1.162), (-0.4702, 0.4816, 1.122), (-0.5113, 0.1755, 1.159), (-0.5113, -0.1717, 1.159), (-0.4702, -0.4778, 1.122), (0.5955, 0.5008, -1.003), (0.1985, 0.5008, -1.003), (-0.1985, 0.5008, -1.003), (-0.5955, 0.5008, -1.003), (0.5926, 0.1975, -1.004), (0.1975, 0.1975, -1.004), (-0.1975, 0.1975, -1.004), (-0.5926, 0.1975, -1.004), (0.5926, -0.1975, -1.004), (0.1975, -0.1975, -1.004), (-0.1975, -0.1975, -1.004), (-0.5926, -0.1975, -1.004), (0.5972, -0.5972, -1.002), (0.193, 0.193, -1.696), (0.579, 0.193, -1.696), (-0.5972, -0.5972, -1.002), (0.5959, -0.7737, -0.1907), (0.2, -0.7797, -0.1996), (-0.1999, -0.7796, -0.1995), (-0.5946, -0.7736, -0.1906), (0.5718, -0.7374, 0.2413), (0.1972, -0.7623, 0.2171), (-0.1938, -0.762, 0.2174), (-0.5637, -0.7372, 0.2414), (0.5825, -0.9709, -1.49), (0.1942, -1.035, -1.49), (-0.1942, -1.035, -1.49), (-0.5825, -0.9709, -1.49), (0.579, 0.193, -1.49), (0.193, 0.193, -1.49), (-0.193, 0.193, -1.49), (-0.579, 0.193, -1.49), (0.579, -0.193, -1.49), (0.193, -0.193, -1.49), (-0.193, -0.193, -1.49), (-0.579, -0.193, -1.49), (0.5825, -0.5825, -1.49), (0.1942, -0.5825, -1.49), (-0.1942, -0.5825, -1.49), (-0.5825, -0.5825, -1.49), (-0.193, 0.193, -1.696), (-0.579, 0.193, -1.696), (0.579, -0.193, -1.696), (0.193, -0.193, -1.696), (-0.193, -0.193, -1.696), (-0.579, -0.193, -1.696), (0.579, 0.193, -1.914), (0.193, 0.193, -1.914), (-0.193, 0.193, -1.914), (-0.579, 0.193, -1.914), (0.579, -0.193, -1.914), (0.193, -0.193, -1.914), (-0.193, -0.193, -1.914), (-0.579, -0.193, -1.914), (0.579, -0.5662, -1.696), (0.193, -0.5662, -1.696), (-0.193, -0.5662, -1.696), (-0.579, -0.5662, -1.696), (0.579, -0.5662, -1.914), (0.193, -0.5662, -1.914), (-0.193, -0.5662, -1.914), (-0.579, -0.5662, -1.914), (0.579, -0.9424, -1.696), (0.193, -1.006, -1.696), (-0.193, -1.006, -1.696), (-0.579, -0.9424, -1.696), (0.579, -0.9424, -1.914), (0.193, -1.006, -1.914), (-0.193, -1.006, -1.914), (-0.579, -0.9424, -1.914), (0.1998, -0.8361, -1.0), (-0.1998, -0.8361, -1.0), (0.2, -0.837, -0.6), (-0.2, -0.837, -0.6)], [], [(151, 23, 2, 28), (135, 52, 51), (119, 43, 5), (103, 51, 6), (87, 55, 7, 39), (71, 15, 3, 36), (47, 59, 39, 7), (59, 63, 38, 39), (63, 67, 37, 38), (67, 71, 36, 37), (4, 19, 56, 44), (44, 56, 57, 45), (45, 57, 58, 46), (46, 58, 59, 47), (19, 18, 60, 56), (56, 60, 61, 57), (57, 61, 62, 58), (58, 62, 63, 59), (18, 17, 64, 60), (60, 64, 65, 61), (61, 65, 66, 62), (62, 66, 67, 63), (17, 16, 68, 64), (64, 68, 69, 65), (65, 69, 70, 66), (66, 70, 71, 67), (16, 0, 12, 68), (68, 12, 13, 69), (69, 13, 14, 70), (70, 14, 15, 71), (31, 75, 36, 3), (75, 79, 37, 36), (79, 83, 38, 37), (83, 87, 39, 38), (2, 32, 72, 28), (28, 72, 73, 29), (29, 73, 74, 30), (30, 74, 75, 31), (32, 33, 76, 72), (72, 76, 77, 73), (73, 77, 78, 74), (74, 78, 79, 75), (33, 34, 80, 76), (76, 80, 81, 77), (77, 81, 82, 78), (78, 82, 83, 79), (34, 35, 84, 80), (80, 84, 85, 81), (81, 85, 86, 82), (82, 86, 87, 83), (35, 6, 84), (84, 52, 53, 85), (85, 53, 54, 86), (86, 54, 55, 87), (23, 91, 32, 2), (91, 95, 33, 32), (95, 99, 34, 33), (99, 103, 35, 34), (1, 24, 88, 20), (20, 88, 89, 21), (90, 22, 207, 209), (22, 90, 91, 23), (24, 25, 92, 88), (88, 92, 93, 89), (89, 93, 94, 90), (90, 94, 95, 91), (25, 26, 96, 92), (95, 94, 154, 155), (93, 97, 98, 94), (99, 95, 155, 159), (26, 27, 100, 96), (96, 100, 101, 97), (97, 101, 102, 98), (98, 102, 103, 99), (27, 5, 100), (100, 48, 49, 101), (101, 49, 50, 102), (102, 50, 51, 103), (11, 107, 24, 1), (107, 111, 25, 24), (111, 115, 26, 25), (115, 119, 27, 26), (0, 16, 104, 8), (8, 104, 105, 9), (9, 105, 106, 10), (10, 106, 107, 11), (16, 17, 108, 104), (104, 108, 109, 105), (105, 109, 110, 106), (106, 110, 111, 107), (17, 18, 112, 108), (108, 112, 113, 109), (109, 113, 114, 110), (110, 114, 115, 111), (18, 19, 116, 112), (112, 116, 117, 113), (113, 117, 118, 114), (114, 118, 119, 115), (19, 4, 40, 116), (116, 40, 41, 117), (117, 41, 42, 118), (118, 42, 43, 119), (43, 123, 48), (123, 127, 49, 48), (127, 131, 50, 49), (131, 135, 51, 50), (4, 44, 40), (40, 120, 121, 41), (41, 121, 122, 42), (42, 122, 123, 43), (44, 45, 124, 120), (120, 124, 125, 121), (121, 125, 126, 122), (122, 126, 127, 123), (45, 46, 128, 124), (124, 128, 129, 125), (125, 129, 130, 126), (126, 130, 131, 127), (46, 47, 132, 128), (128, 132, 133, 129), (129, 133, 134, 130), (130, 134, 135, 131), (47, 55, 132), (132, 55, 54, 133), (133, 54, 53, 134), (134, 53, 52, 135), (15, 139, 31, 3), (139, 143, 30, 31), (143, 147, 29, 30), (147, 151, 28, 29), (0, 8, 136, 12), (12, 136, 137, 13), (13, 137, 138, 14), (14, 138, 139, 15), (8, 9, 140, 136), (136, 140, 141, 137), (137, 141, 142, 138), (138, 142, 143, 139), (9, 10, 144, 140), (142, 146, 170, 166), (141, 145, 146, 142), (141, 140, 164, 165), (10, 11, 148, 144), (145, 141, 165, 169), (148, 20, 160, 172), (140, 144, 168, 164), (11, 1, 20, 148), (146, 145, 169, 170), (151, 147, 171, 175), (22, 23, 163, 162), (152, 156, 157, 153), (154, 158, 159, 155), (97, 93, 153, 157), (93, 92, 152, 153), (98, 99, 159, 158), (96, 97, 157, 156), (94, 98, 158, 154), (92, 96, 156, 152), (170, 171, 181, 180), (164, 168, 178, 150), (168, 172, 173, 169), (169, 173, 174, 170), (170, 174, 175, 171), (172, 160, 161, 173), (173, 161, 162, 174), (174, 162, 163, 175), (147, 143, 167, 171), (143, 142, 166, 167), (20, 21, 161, 160), (23, 151, 175, 163), (144, 148, 172, 168), (21, 22, 162, 161), (179, 187, 195, 191), (179, 149, 183, 187), (168, 169, 179, 178), (171, 167, 177, 181), (165, 164, 150, 149), (169, 165, 149, 179), (167, 166, 176, 177), (166, 170, 180, 176), (182, 186, 187, 183), (184, 188, 189, 185), (177, 176, 184, 185), (176, 180, 188, 184), (150, 178, 186, 182), (188, 180, 192, 196), (149, 150, 182, 183), (181, 177, 185, 189), (192, 200, 199, 191), (191, 195, 196, 192), (180, 181, 193, 192), (186, 178, 190, 194), (189, 188, 196, 197), (181, 189, 197, 193), (178, 179, 191, 190), (187, 186, 194, 195), (200, 201, 205, 204), (198, 199, 203, 202), (195, 194, 202, 203), (190, 191, 199, 198), (194, 190, 198, 202), (193, 197, 205, 201), (197, 196, 204, 205), (192, 193, 201, 200), (199, 200, 204, 203), (204, 196, 195, 203), (206, 208, 209, 207), (22, 21, 206, 207), (89, 90, 209, 208), (21, 89, 208, 206), (48, 5, 43), (40, 44, 120), (55, 47, 7), (51, 52, 6), (5, 27, 119), (84, 6, 52), (6, 35, 103), (100, 5, 48)])
me_cube_001.materials.append(mat_material_001)
me_cube_001.use_remesh_preserve_volume = False
me_cube_001.use_remesh_preserve_attributes = False
me_cube_001.use_mirror_vertex_groups = False
me_cube_001.update()

# ---- objects
ob_icosphere = bpy.data.objects.new('Icosphere', me_icosphere)
ob_cylinder_001 = bpy.data.objects.new('Cylinder.001', me_cylinder_003)
ob_cylinder_000 = bpy.data.objects.new('Cylinder.000', me_cylinder_000)
ob_lamp = bpy.data.objects.new('Lamp', light_lamp)
ob_camera = bpy.data.objects.new('Camera', cam_camera)
ob_cylinder_002 = bpy.data.objects.new('Cylinder.002', me_cylinder_002)
ob_cylinder_004 = bpy.data.objects.new('Cylinder.004', me_cylinder_004)
ob_cube = bpy.data.objects.new('Cube', me_cube_001)

# ---- transforms, parenting, visibility, modifiers, constraints
ob_icosphere.location = (0.1817, 0.01655, 0.0)
ob_icosphere.rotation_euler = (0.0, -0.0, 0.3088)
ob_icosphere.lineart.crease_threshold = 0.0
ob_cylinder_001.location = (-0.1676, 0.2909, 0.7082)
ob_cylinder_001.rotation_euler = (-1.134e-05, -1.583, 2.698)
ob_cylinder_001.scale = (0.7052, 0.7052, 0.7052)
ob_cylinder_001.lineart.crease_threshold = 0.0
ob_cylinder_000.location = (-0.1676, 0.2909, 0.4311)
ob_cylinder_000.rotation_euler = (-1.134e-05, -1.583, 2.698)
ob_cylinder_000.scale = (0.7052, 0.7052, 0.7052)
ob_cylinder_000.lineart.crease_threshold = 0.0
ob_lamp.location = (4.076, 1.005, 5.904)
ob_lamp.rotation_euler = (0.6503, 0.05522, 1.866)
ob_lamp.lock_rotations_4d = False
ob_lamp.empty_display_type = 'ARROWS'
ob_lamp.color = (0.0, 0.0, 0.0, 0.0)
ob_lamp.lineart.crease_threshold = 0.0
ob_camera.location = (7.481, -6.508, 5.344)
ob_camera.rotation_euler = (1.109, 0.0, 0.8149)
ob_camera.lock_rotations_4d = False
ob_camera.empty_display_type = 'ARROWS'
ob_camera.color = (0.0, 0.0, 0.0, 0.0)
ob_camera.display_type = 'WIRE'
ob_camera.lineart.crease_threshold = 0.0
ob_cylinder_002.location = (0.6519, 0.0, 4.967e-08)
ob_cylinder_002.scale = (0.7052, 0.7052, 0.7052)
ob_cylinder_002.lineart.crease_threshold = 0.0
ob_cylinder_004.location = (0.0, 0.0, 4.967e-08)
ob_cylinder_004.lineart.crease_threshold = 0.0
ob_cube.location = (1.384, 0.0, 0.2927)
ob_cube.rotation_euler = (-1.571, -4.371e-08, -1.571)
ob_cube.scale = (0.3828, 0.3828, 0.3828)
ob_cube.lock_rotations_4d = False
ob_cube.empty_display_type = 'ARROWS'
ob_cube.lineart.crease_threshold = 0.0

# ---- collection membership
col_collection_1.objects.link(ob_icosphere)
col_collection_1.objects.link(ob_cylinder_001)
col_collection_1.objects.link(ob_cylinder_000)
col_collection_1.objects.link(ob_lamp)
col_collection_1.objects.link(ob_camera)
col_collection_2.objects.link(ob_cylinder_002)
col_collection_2.objects.link(ob_cylinder_004)
col_collection_2.objects.link(ob_cube)

# ---- scene / render settings (as saved in the file)
scene.camera = ob_camera
scene.frame_start = 1; scene.frame_end = 141; scene.frame_set(1)
scene.render.engine = 'BLENDER_EEVEE_NEXT'
scene.render.resolution_percentage = 50
scene.render.dither_intensity = 0.0
scene.cycles.use_denoising = False
scene.cycles.samples = 128
scene.cycles.sampling_pattern = 'TABULATED_SOBOL'
scene.cycles.use_adaptive_sampling = False
scene.cycles.use_light_tree = False
scene.cycles.blur_glossy = 0.0
scene.cycles.sample_clamp_indirect = 0.0
scene.view_settings.view_transform = 'Standard'
bpy.context.view_layer.update()

